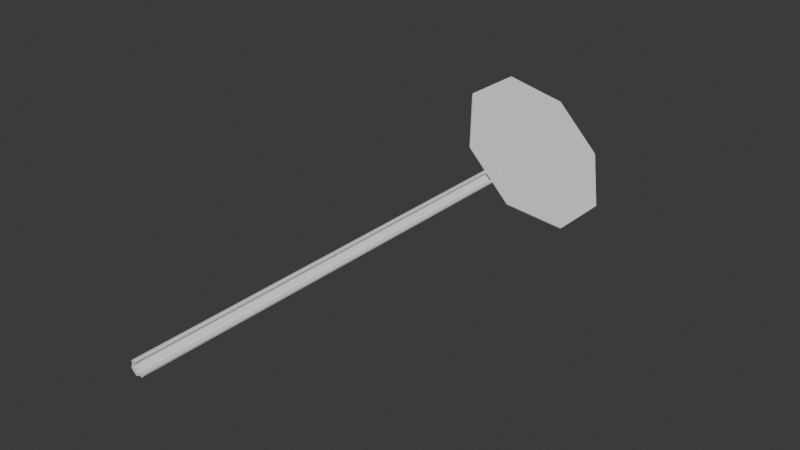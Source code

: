 # Source: script_test.blend  (saved by Blender 4.0.36; exported with 4.5.12 LTS)
import bpy
from mathutils import Matrix  # noqa: F401  (used for matrix-valued properties, if any)

bpy.ops.wm.read_factory_settings(use_empty=True)
scene = bpy.context.scene
scene.name = 'Scene'

# ---- collections
col_collection = bpy.data.collections.new('Collection'); scene.collection.children.link(col_collection)

# ---- materials (node trees are filled in below, after node groups)
mat_default_obj_011 = bpy.data.materials.new('Default OBJ.011')
mat_default_obj_011.use_transparent_shadow = False

# ---- material node trees
mat_default_obj_011.use_nodes = True; mat_default_obj_011.node_tree.nodes.clear()
_N = mat_default_obj_011.node_tree.nodes; _L = mat_default_obj_011.node_tree.links
n0 = _N.new('ShaderNodeBsdfPrincipled'); n0.name = 'Principled BSDF'; n0.location = (10, 300)
n0.distribution = 'GGX'
n0.subsurface_method = 'RANDOM_WALK_SKIN'
n0.inputs[3].default_value = 1.45
n0.inputs[27].default_value = (0.0, 0.0, 0.0, 1.0)
n0.inputs[28].default_value = 1.0
n1 = _N.new('ShaderNodeOutputMaterial'); n1.name = 'Material Output'; n1.location = (300, 300)
_L.new(n0.outputs[0], n1.inputs[0])
n1.is_active_output = True

# ---- world
world_world = bpy.data.worlds.new('World'); scene.world = world_world
world_world.use_nodes = True; world_world.node_tree.nodes.clear()
_N = world_world.node_tree.nodes; _L = world_world.node_tree.links
n0 = _N.new('ShaderNodeOutputWorld'); n0.name = 'World Output'; n0.location = (300, 300)
n1 = _N.new('ShaderNodeBackground'); n1.name = 'Background'; n1.location = (10, 300)
n1.inputs[0].default_value = (0.05088, 0.05088, 0.05088, 1.0)
_L.new(n1.outputs[0], n0.inputs[0])
n0.is_active_output = True
world_world.color = (0.05088, 0.05088, 0.05088)
world_world.use_sun_shadow = False
world_world.sun_shadow_jitter_overblur = 0.0

# ---- meshes
me_stopsign_geo_011 = bpy.data.meshes.new('StopSign_Geo.011')
me_stopsign_geo_011.from_pydata([(0.1062, 5.4, 0.9261), (0.09215, 5.4, 0.9261), (0.09215, 4.855, 0.3881), (0.1062, 4.855, 0.3881), (0.09215, 4.851, -0.3772), (0.1062, 4.851, -0.3772), (0.09215, 5.389, -0.9216), (0.1062, 5.389, -0.9216), (0.09215, 6.154, -0.9261), (0.1062, 6.154, -0.9261), (0.09215, 6.699, -0.3881), (0.1062, 6.699, -0.3881), (0.09215, 6.703, 0.3772), (0.1062, 6.703, 0.3772), (0.09215, 5.777, 0.0), (0.1062, 6.165, 0.9216), (0.09215, 6.165, 0.9216), (0.1062, 5.777, 0.0), (0.07229, -0.003365, 0.08286), (0.07229, 6.699, 0.08286), (0.04839, 6.699, 0.08286), (0.04839, -0.003365, 0.08286), (0.08941, 6.699, 0.0696), (0.08941, 6.699, 0.04972), (0.04839, 6.699, -0.08286), (0.07229, 6.699, -0.08286), (0.07229, -0.003365, -0.08286), (0.04839, -0.003365, -0.08286), (0.08941, -0.003365, 0.04972), (0.04406, -0.003365, 0.06566), (0.08362, -0.003365, 0.04861), (0.08941, -0.003365, 0.0696), (0.04406, 6.699, 0.06566), (0.08941, 6.699, -0.04972), (0.08941, 6.699, -0.0696), (0.08941, -0.003365, -0.0696), (0.08941, -0.003365, -0.04972), (0.03155, -0.003365, -0.03864), (0.03155, 6.699, -0.03864), (0.02755, 6.699, -0.03409), (0.02755, -0.003365, -0.03409), (-0.009729, 6.699, -0.03925), (-0.01264, 6.699, -0.0345), (-0.01264, -0.003365, -0.0345), (-0.009729, -0.003365, -0.03925), (0.02755, -0.003365, 0.03409), (0.02755, 6.699, 0.03409), (0.03155, 6.699, 0.03864), (0.03155, -0.003365, 0.03864), (-0.01264, 6.699, 0.0345), (-0.009729, 6.699, 0.03925), (-0.009729, -0.003365, 0.03925), (-0.01264, -0.003365, 0.0345), (0.04406, 6.699, -0.06566), (0.08362, 6.699, -0.04861), (0.04406, -0.003365, -0.06566), (0.08362, -0.003365, -0.04861), (0.08362, 6.699, 0.04861), (0.1196, 6.451, -0.0223), (0.1191, 6.451, -0.02278), (0.1194, 6.455, -0.02278), (0.1196, 6.455, -0.02264), (0.1196, 6.447, -0.02128), (0.118, 6.447, -0.02278), (0.1196, 6.444, -0.01961), (0.1159, 6.442, -0.02278), (0.1159, 6.451, -0.02278), (0.1159, 6.455, -0.02278), (0.1159, 6.447, -0.02278), (0.1033, 6.451, -0.02278), (0.1033, 6.455, -0.02278), (0.1033, 6.447, -0.02278), (0.1033, 6.442, -0.02278), (0.1191, 6.459, -0.02278), (0.1196, 6.459, -0.0223), (0.118, 6.463, -0.02278), (0.1196, 6.463, -0.02128), (0.1159, 6.468, -0.02278), (0.1196, 6.467, -0.01961), (0.1159, 6.459, -0.02278), (0.1159, 6.463, -0.02278), (0.1033, 6.459, -0.02278), (0.1033, 6.463, -0.02278), (0.1033, 6.468, -0.02278), (0.1196, 6.473, -0.01455), (0.1191, 6.473, -0.01487), (0.1194, 6.475, -0.01139), (0.1196, 6.475, -0.01132), (0.1196, 6.47, -0.01734), (0.118, 6.471, -0.01857), (0.1159, 6.473, -0.01487), (0.1159, 6.475, -0.01139), (0.1159, 6.471, -0.01857), (0.1033, 6.473, -0.01487), (0.1033, 6.475, -0.01139), (0.1033, 6.471, -0.01857), (0.1191, 6.477, -0.007913), (0.1196, 6.476, -0.007744), (0.118, 6.479, -0.00421), (0.1196, 6.477, -0.003932), (0.1159, 6.481, 0.0), (0.1196, 6.478, 0.0), (0.1159, 6.477, -0.007913), (0.1159, 6.479, -0.00421), (0.1033, 6.477, -0.007913), (0.1033, 6.479, -0.00421), (0.1033, 6.481, 0.0), (0.1196, 6.476, 0.007744), (0.1191, 6.477, 0.007912), (0.1194, 6.475, 0.01139), (0.1196, 6.475, 0.01132), (0.1196, 6.477, 0.003932), (0.118, 6.479, 0.00421), (0.1159, 6.477, 0.007912), (0.1159, 6.475, 0.01139), (0.1159, 6.479, 0.00421), (0.1033, 6.477, 0.007912), (0.1033, 6.475, 0.01139), (0.1033, 6.479, 0.00421), (0.1191, 6.473, 0.01487), (0.1196, 6.473, 0.01455), (0.118, 6.471, 0.01857), (0.1196, 6.47, 0.01734), (0.1159, 6.468, 0.02278), (0.1196, 6.467, 0.01961), (0.1159, 6.473, 0.01487), (0.1159, 6.471, 0.01857), (0.1033, 6.473, 0.01487), (0.1033, 6.471, 0.01857), (0.1033, 6.468, 0.02278), (0.1196, 6.459, 0.0223), (0.1191, 6.459, 0.02278), (0.1194, 6.455, 0.02278), (0.1196, 6.455, 0.02264), (0.1196, 6.463, 0.02128), (0.118, 6.463, 0.02278), (0.1159, 6.459, 0.02278), (0.1159, 6.455, 0.02278), (0.1159, 6.463, 0.02278), (0.1033, 6.459, 0.02278), (0.1033, 6.455, 0.02278), (0.1033, 6.463, 0.02278), (0.1191, 6.451, 0.02278), (0.1196, 6.451, 0.0223), (0.118, 6.447, 0.02278), (0.1196, 6.447, 0.02128), (0.1159, 6.442, 0.02278), (0.1196, 6.444, 0.01961), (0.1159, 6.451, 0.02278), (0.1159, 6.447, 0.02278), (0.1033, 6.451, 0.02278), (0.1033, 6.447, 0.02278), (0.1033, 6.442, 0.02278), (0.1196, 6.438, 0.01455), (0.1191, 6.437, 0.01487), (0.1194, 6.435, 0.01139), (0.1196, 6.436, 0.01132), (0.1196, 6.441, 0.01734), (0.118, 6.44, 0.01857), (0.1159, 6.437, 0.01487), (0.1159, 6.435, 0.01139), (0.1159, 6.44, 0.01857), (0.1033, 6.437, 0.01487), (0.1033, 6.435, 0.01139), (0.1033, 6.44, 0.01857), (0.1191, 6.433, 0.007912), (0.1196, 6.434, 0.007744), (0.118, 6.431, 0.00421), (0.1196, 6.433, 0.003932), (0.1159, 6.429, 0.0), (0.1196, 6.433, 0.0), (0.1159, 6.433, 0.007912), (0.1159, 6.431, 0.00421), (0.1033, 6.433, 0.007912), (0.1033, 6.431, 0.00421), (0.1033, 6.429, 0.0), (0.1196, 6.434, -0.007744), (0.1191, 6.433, -0.007913), (0.1194, 6.435, -0.01139), (0.1196, 6.436, -0.01132), (0.1196, 6.433, -0.003932), (0.118, 6.431, -0.00421), (0.1159, 6.433, -0.007913), (0.1159, 6.435, -0.01139), (0.1159, 6.431, -0.00421), (0.1033, 6.433, -0.007913), (0.1033, 6.435, -0.01139), (0.1033, 6.431, -0.00421), (0.1191, 6.437, -0.01487), (0.1196, 6.438, -0.01455), (0.118, 6.44, -0.01857), (0.1196, 6.441, -0.01734), (0.1159, 6.437, -0.01487), (0.1159, 6.44, -0.01857), (0.1033, 6.437, -0.01487), (0.1033, 6.44, -0.01857), (0.1196, 6.455, 0.0), (0.1033, 6.455, 0.0), (0.1196, 5.093, -0.0223), (0.1191, 5.093, -0.02278), (0.1194, 5.097, -0.02278), (0.1196, 5.097, -0.02264), (0.1196, 5.089, -0.02128), (0.118, 5.089, -0.02278), (0.1196, 5.086, -0.01961), (0.1159, 5.084, -0.02278), (0.1159, 5.093, -0.02278), (0.1159, 5.097, -0.02278), (0.1159, 5.089, -0.02278), (0.1033, 5.093, -0.02278), (0.1033, 5.097, -0.02278), (0.1033, 5.089, -0.02278), (0.1033, 5.084, -0.02278), (0.1191, 5.101, -0.02278), (0.1196, 5.101, -0.0223), (0.118, 5.105, -0.02278), (0.1196, 5.105, -0.02128), (0.1159, 5.11, -0.02278), (0.1196, 5.108, -0.01961), (0.1159, 5.101, -0.02278), (0.1159, 5.105, -0.02278), (0.1033, 5.101, -0.02278), (0.1033, 5.105, -0.02278), (0.1033, 5.11, -0.02278), (0.1196, 5.114, -0.01455), (0.1191, 5.115, -0.01487), (0.1194, 5.117, -0.01139), (0.1196, 5.116, -0.01132), (0.1196, 5.111, -0.01734), (0.118, 5.112, -0.01857), (0.1159, 5.115, -0.01487), (0.1159, 5.117, -0.01139), (0.1159, 5.112, -0.01857), (0.1033, 5.115, -0.01487), (0.1033, 5.117, -0.01139), (0.1033, 5.112, -0.01857), (0.1191, 5.119, -0.007913), (0.1196, 5.118, -0.007744), (0.118, 5.121, -0.00421), (0.1196, 5.119, -0.003932), (0.1159, 5.123, 0.0), (0.1196, 5.119, 0.0), (0.1159, 5.119, -0.007913), (0.1159, 5.121, -0.00421), (0.1033, 5.119, -0.007913), (0.1033, 5.121, -0.00421), (0.1033, 5.123, 0.0), (0.1196, 5.118, 0.007744), (0.1191, 5.119, 0.007912), (0.1194, 5.117, 0.01139), (0.1196, 5.116, 0.01132), (0.1196, 5.119, 0.003932), (0.118, 5.121, 0.00421), (0.1159, 5.119, 0.007912), (0.1159, 5.117, 0.01139), (0.1159, 5.121, 0.00421), (0.1033, 5.119, 0.007912), (0.1033, 5.117, 0.01139), (0.1033, 5.121, 0.00421), (0.1191, 5.115, 0.01487), (0.1196, 5.114, 0.01455), (0.118, 5.112, 0.01857), (0.1196, 5.111, 0.01734), (0.1159, 5.11, 0.02278), (0.1196, 5.108, 0.01961), (0.1159, 5.115, 0.01487), (0.1159, 5.112, 0.01857), (0.1033, 5.115, 0.01487), (0.1033, 5.112, 0.01857), (0.1033, 5.11, 0.02278), (0.1196, 5.101, 0.0223), (0.1191, 5.101, 0.02278), (0.1194, 5.097, 0.02278), (0.1196, 5.097, 0.02264), (0.1196, 5.105, 0.02128), (0.118, 5.105, 0.02278), (0.1159, 5.101, 0.02278), (0.1159, 5.097, 0.02278), (0.1159, 5.105, 0.02278), (0.1033, 5.101, 0.02278), (0.1033, 5.097, 0.02278), (0.1033, 5.105, 0.02278), (0.1191, 5.093, 0.02278), (0.1196, 5.093, 0.0223), (0.118, 5.089, 0.02278), (0.1196, 5.089, 0.02128), (0.1159, 5.084, 0.02278), (0.1196, 5.086, 0.01961), (0.1159, 5.093, 0.02278), (0.1159, 5.089, 0.02278), (0.1033, 5.093, 0.02278), (0.1033, 5.089, 0.02278), (0.1033, 5.084, 0.02278), (0.1196, 5.079, 0.01455), (0.1191, 5.079, 0.01487), (0.1194, 5.077, 0.01139), (0.1196, 5.077, 0.01132), (0.1196, 5.082, 0.01734), (0.118, 5.081, 0.01857), (0.1159, 5.079, 0.01487), (0.1159, 5.077, 0.01139), (0.1159, 5.081, 0.01857), (0.1033, 5.079, 0.01487), (0.1033, 5.077, 0.01139), (0.1033, 5.081, 0.01857), (0.1191, 5.075, 0.007912), (0.1196, 5.076, 0.007744), (0.118, 5.073, 0.00421), (0.1196, 5.075, 0.003932), (0.1159, 5.071, 0.0), (0.1196, 5.074, 0.0), (0.1159, 5.075, 0.007912), (0.1159, 5.073, 0.00421), (0.1033, 5.075, 0.007912), (0.1033, 5.073, 0.00421), (0.1033, 5.071, 0.0), (0.1196, 5.076, -0.007744), (0.1191, 5.075, -0.007913), (0.1194, 5.077, -0.01139), (0.1196, 5.077, -0.01132), (0.1196, 5.075, -0.003932), (0.118, 5.073, -0.00421), (0.1159, 5.075, -0.007913), (0.1159, 5.077, -0.01139), (0.1159, 5.073, -0.00421), (0.1033, 5.075, -0.007913), (0.1033, 5.077, -0.01139), (0.1033, 5.073, -0.00421), (0.1191, 5.079, -0.01487), (0.1196, 5.079, -0.01455), (0.118, 5.081, -0.01857), (0.1196, 5.082, -0.01734), (0.1159, 5.079, -0.01487), (0.1159, 5.081, -0.01857), (0.1033, 5.079, -0.01487), (0.1033, 5.081, -0.01857), (0.1196, 5.097, 0.0), (0.1033, 5.097, 0.0)], [], [(0, 1, 2, 3), (3, 2, 4, 5), (5, 4, 6, 7), (7, 6, 8, 9), (9, 8, 10, 11), (11, 10, 12, 13), (8, 14, 10), (15, 16, 1, 0), (13, 12, 16, 15), (11, 17, 9), (2, 1, 14), (14, 1, 16), (14, 16, 12), (14, 12, 10), (6, 14, 8), (4, 14, 6), (2, 14, 4), (0, 3, 17), (17, 3, 5), (17, 5, 7), (17, 7, 9), (13, 17, 11), (15, 17, 13), (0, 17, 15), (18, 19, 20, 21), (20, 19, 22, 23), (24, 25, 26, 27), (28, 21, 29, 30), (28, 23, 22, 31), (21, 20, 32, 29), (24, 33, 34, 25), (35, 34, 33, 36), (22, 19, 18, 31), (25, 34, 35, 26), (37, 38, 39, 40), (39, 38, 41, 42), (43, 42, 41, 44), (43, 44, 37, 40), (45, 46, 47, 48), (47, 46, 49, 50), (51, 50, 49, 52), (51, 52, 45, 48), (24, 53, 54, 33), (55, 53, 24, 27), (36, 56, 55, 27), (36, 33, 54, 56), (49, 46, 39, 42), (49, 42, 43, 52), (43, 40, 45, 52), (39, 46, 45, 40), (30, 57, 23, 28), (20, 23, 57, 32), (32, 57, 47, 50), (32, 50, 51, 29), (51, 48, 30, 29), (47, 57, 30, 48), (54, 38, 37, 56), (55, 56, 37, 44), (41, 53, 55, 44), (54, 53, 41, 38), (36, 27, 26, 35), (28, 31, 18, 21), (58, 59, 60, 61), (62, 63, 59, 58), (64, 65, 63, 62), (59, 66, 67, 60), (63, 68, 66, 59), (65, 68, 63), (66, 69, 70, 67), (68, 71, 69, 66), (65, 72, 71, 68), (61, 60, 73, 74), (74, 73, 75, 76), (76, 75, 77, 78), (60, 67, 79, 73), (73, 79, 80, 75), (75, 80, 77), (67, 70, 81, 79), (79, 81, 82, 80), (80, 82, 83, 77), (84, 85, 86, 87), (88, 89, 85, 84), (78, 77, 89, 88), (85, 90, 91, 86), (89, 92, 90, 85), (77, 92, 89), (90, 93, 94, 91), (92, 95, 93, 90), (77, 83, 95, 92), (87, 86, 96, 97), (97, 96, 98, 99), (99, 98, 100, 101), (86, 91, 102, 96), (96, 102, 103, 98), (98, 103, 100), (91, 94, 104, 102), (102, 104, 105, 103), (103, 105, 106, 100), (107, 108, 109, 110), (111, 112, 108, 107), (101, 100, 112, 111), (108, 113, 114, 109), (112, 115, 113, 108), (100, 115, 112), (113, 116, 117, 114), (115, 118, 116, 113), (100, 106, 118, 115), (110, 109, 119, 120), (120, 119, 121, 122), (122, 121, 123, 124), (109, 114, 125, 119), (119, 125, 126, 121), (121, 126, 123), (114, 117, 127, 125), (125, 127, 128, 126), (126, 128, 129, 123), (130, 131, 132, 133), (134, 135, 131, 130), (124, 123, 135, 134), (131, 136, 137, 132), (135, 138, 136, 131), (123, 138, 135), (136, 139, 140, 137), (138, 141, 139, 136), (123, 129, 141, 138), (133, 132, 142, 143), (143, 142, 144, 145), (145, 144, 146, 147), (132, 137, 148, 142), (142, 148, 149, 144), (144, 149, 146), (137, 140, 150, 148), (148, 150, 151, 149), (149, 151, 152, 146), (153, 154, 155, 156), (157, 158, 154, 153), (147, 146, 158, 157), (154, 159, 160, 155), (158, 161, 159, 154), (146, 161, 158), (159, 162, 163, 160), (161, 164, 162, 159), (146, 152, 164, 161), (156, 155, 165, 166), (166, 165, 167, 168), (168, 167, 169, 170), (155, 160, 171, 165), (165, 171, 172, 167), (167, 172, 169), (160, 163, 173, 171), (171, 173, 174, 172), (172, 174, 175, 169), (176, 177, 178, 179), (180, 181, 177, 176), (170, 169, 181, 180), (177, 182, 183, 178), (181, 184, 182, 177), (169, 184, 181), (182, 185, 186, 183), (184, 187, 185, 182), (169, 175, 187, 184), (179, 178, 188, 189), (189, 188, 190, 191), (191, 190, 65, 64), (178, 183, 192, 188), (188, 192, 193, 190), (190, 193, 65), (183, 186, 194, 192), (192, 194, 195, 193), (193, 195, 72, 65), (143, 196, 133), (61, 74, 196), (196, 74, 76), (196, 76, 78), (196, 78, 88), (196, 88, 84), (196, 84, 87), (196, 87, 97), (196, 97, 99), (196, 99, 101), (196, 101, 111), (196, 111, 107), (196, 107, 110), (196, 110, 120), (196, 120, 122), (196, 122, 124), (196, 124, 134), (196, 134, 130), (196, 130, 133), (145, 196, 143), (147, 196, 145), (157, 196, 147), (153, 196, 157), (156, 196, 153), (166, 196, 156), (168, 196, 166), (170, 196, 168), (180, 196, 170), (176, 196, 180), (179, 196, 176), (189, 196, 179), (191, 196, 189), (64, 196, 191), (62, 196, 64), (58, 196, 62), (61, 196, 58), (139, 197, 140), (70, 69, 197), (197, 69, 71), (197, 71, 72), (197, 72, 195), (197, 195, 194), (197, 194, 186), (197, 186, 185), (197, 185, 187), (197, 187, 175), (197, 175, 174), (197, 174, 173), (197, 173, 163), (197, 163, 162), (197, 162, 164), (197, 164, 152), (197, 152, 151), (197, 151, 150), (197, 150, 140), (141, 197, 139), (129, 197, 141), (128, 197, 129), (127, 197, 128), (117, 197, 127), (116, 197, 117), (118, 197, 116), (106, 197, 118), (105, 197, 106), (104, 197, 105), (94, 197, 104), (93, 197, 94), (95, 197, 93), (83, 197, 95), (82, 197, 83), (81, 197, 82), (70, 197, 81), (198, 199, 200, 201), (202, 203, 199, 198), (204, 205, 203, 202), (199, 206, 207, 200), (203, 208, 206, 199), (205, 208, 203), (206, 209, 210, 207), (208, 211, 209, 206), (205, 212, 211, 208), (201, 200, 213, 214), (214, 213, 215, 216), (216, 215, 217, 218), (200, 207, 219, 213), (213, 219, 220, 215), (215, 220, 217), (207, 210, 221, 219), (219, 221, 222, 220), (220, 222, 223, 217), (224, 225, 226, 227), (228, 229, 225, 224), (218, 217, 229, 228), (225, 230, 231, 226), (229, 232, 230, 225), (217, 232, 229), (230, 233, 234, 231), (232, 235, 233, 230), (217, 223, 235, 232), (227, 226, 236, 237), (237, 236, 238, 239), (239, 238, 240, 241), (226, 231, 242, 236), (236, 242, 243, 238), (238, 243, 240), (231, 234, 244, 242), (242, 244, 245, 243), (243, 245, 246, 240), (247, 248, 249, 250), (251, 252, 248, 247), (241, 240, 252, 251), (248, 253, 254, 249), (252, 255, 253, 248), (240, 255, 252), (253, 256, 257, 254), (255, 258, 256, 253), (240, 246, 258, 255), (250, 249, 259, 260), (260, 259, 261, 262), (262, 261, 263, 264), (249, 254, 265, 259), (259, 265, 266, 261), (261, 266, 263), (254, 257, 267, 265), (265, 267, 268, 266), (266, 268, 269, 263), (270, 271, 272, 273), (274, 275, 271, 270), (264, 263, 275, 274), (271, 276, 277, 272), (275, 278, 276, 271), (263, 278, 275), (276, 279, 280, 277), (278, 281, 279, 276), (263, 269, 281, 278), (273, 272, 282, 283), (283, 282, 284, 285), (285, 284, 286, 287), (272, 277, 288, 282), (282, 288, 289, 284), (284, 289, 286), (277, 280, 290, 288), (288, 290, 291, 289), (289, 291, 292, 286), (293, 294, 295, 296), (297, 298, 294, 293), (287, 286, 298, 297), (294, 299, 300, 295), (298, 301, 299, 294), (286, 301, 298), (299, 302, 303, 300), (301, 304, 302, 299), (286, 292, 304, 301), (296, 295, 305, 306), (306, 305, 307, 308), (308, 307, 309, 310), (295, 300, 311, 305), (305, 311, 312, 307), (307, 312, 309), (300, 303, 313, 311), (311, 313, 314, 312), (312, 314, 315, 309), (316, 317, 318, 319), (320, 321, 317, 316), (310, 309, 321, 320), (317, 322, 323, 318), (321, 324, 322, 317), (309, 324, 321), (322, 325, 326, 323), (324, 327, 325, 322), (309, 315, 327, 324), (319, 318, 328, 329), (329, 328, 330, 331), (331, 330, 205, 204), (318, 323, 332, 328), (328, 332, 333, 330), (330, 333, 205), (323, 326, 334, 332), (332, 334, 335, 333), (333, 335, 212, 205), (283, 336, 273), (201, 214, 336), (336, 214, 216), (336, 216, 218), (336, 218, 228), (336, 228, 224), (336, 224, 227), (336, 227, 237), (336, 237, 239), (336, 239, 241), (336, 241, 251), (336, 251, 247), (336, 247, 250), (336, 250, 260), (336, 260, 262), (336, 262, 264), (336, 264, 274), (336, 274, 270), (336, 270, 273), (285, 336, 283), (287, 336, 285), (297, 336, 287), (293, 336, 297), (296, 336, 293), (306, 336, 296), (308, 336, 306), (310, 336, 308), (320, 336, 310), (316, 336, 320), (319, 336, 316), (329, 336, 319), (331, 336, 329), (204, 336, 331), (202, 336, 204), (198, 336, 202), (201, 336, 198), (279, 337, 280), (210, 209, 337), (337, 209, 211), (337, 211, 212), (337, 212, 335), (337, 335, 334), (337, 334, 326), (337, 326, 325), (337, 325, 327), (337, 327, 315), (337, 315, 314), (337, 314, 313), (337, 313, 303), (337, 303, 302), (337, 302, 304), (337, 304, 292), (337, 292, 291), (337, 291, 290), (337, 290, 280), (281, 337, 279), (269, 337, 281), (268, 337, 269), (267, 337, 268), (257, 337, 267), (256, 337, 257), (258, 337, 256), (246, 337, 258), (245, 337, 246), (244, 337, 245), (234, 337, 244), (233, 337, 234), (235, 337, 233), (223, 337, 235), (222, 337, 223), (221, 337, 222), (210, 337, 221)])
me_stopsign_geo_011.polygons.foreach_set('use_smooth', [True] * 422)
_k = set([(0, 1), (0, 3), (0, 15), (1, 2), (1, 16), (2, 3), (2, 4), (3, 5), (4, 5), (4, 6), (5, 7), (6, 7), (6, 8), (7, 9), (8, 9), (8, 10), (9, 11), (10, 11), (10, 12), (11, 13), (12, 13), (12, 16), (13, 15), (15, 16), (18, 19), (18, 21), (18, 31), (19, 20), (19, 22), (20, 21), (20, 32), (21, 29), (22, 23), (22, 31), (23, 28), (23, 57), (24, 25), (24, 27), (24, 53), (25, 26), (25, 34), (26, 27), (26, 35), (27, 55), (28, 30), (28, 31), (29, 51), (30, 48), (32, 50), (33, 34), (33, 36), (33, 54), (34, 35), (35, 36), (36, 56), (37, 38), (37, 40), (37, 56), (38, 39), (38, 54), (39, 40), (39, 46), (40, 45), (41, 42), (41, 53), (42, 49), (43, 44), (43, 52), (44, 55), (45, 46), (45, 48), (46, 47), (47, 48), (47, 57), (49, 50), (51, 52), (58, 61), (58, 62), (59, 60), (59, 63), (60, 73), (61, 74), (62, 64), (63, 65), (64, 191), (65, 72), (65, 190), (69, 70), (69, 71), (70, 81), (71, 72), (72, 195), (73, 75), (74, 76), (75, 77), (76, 78), (77, 83), (77, 89), (78, 88), (81, 82), (82, 83), (83, 95), (84, 87), (84, 88), (85, 86), (85, 89), (86, 96), (87, 97), (93, 94), (93, 95), (94, 104), (96, 98), (97, 99), (98, 100), (99, 101), (100, 106), (100, 112), (101, 111), (104, 105), (105, 106), (106, 118), (107, 110), (107, 111), (108, 109), (108, 112), (109, 119), (110, 120), (116, 117), (116, 118), (117, 127), (119, 121), (120, 122), (121, 123), (122, 124), (123, 129), (123, 135), (124, 134), (127, 128), (128, 129), (129, 141), (130, 133), (130, 134), (131, 132), (131, 135), (132, 142), (133, 143), (139, 140), (139, 141), (140, 150), (142, 144), (143, 145), (144, 146), (145, 147), (146, 152), (146, 158), (147, 157), (150, 151), (151, 152), (152, 164), (153, 156), (153, 157), (154, 155), (154, 158), (155, 165), (156, 166), (162, 163), (162, 164), (163, 173), (165, 167), (166, 168), (167, 169), (168, 170), (169, 175), (169, 181), (170, 180), (173, 174), (174, 175), (175, 187), (176, 179), (176, 180), (177, 178), (177, 181), (178, 188), (179, 189), (185, 186), (185, 187), (186, 194), (188, 190), (189, 191), (194, 195), (198, 201), (198, 202), (199, 200), (199, 203), (200, 213), (201, 214), (202, 204), (203, 205), (204, 331), (205, 212), (205, 330), (209, 210), (209, 211), (210, 221), (211, 212), (212, 335), (213, 215), (214, 216), (215, 217), (216, 218), (217, 223), (217, 229), (218, 228), (221, 222), (222, 223), (223, 235), (224, 227), (224, 228), (225, 226), (225, 229), (226, 236), (227, 237), (233, 234), (233, 235), (234, 244), (236, 238), (237, 239), (238, 240), (239, 241), (240, 246), (240, 252), (241, 251), (244, 245), (245, 246), (246, 258), (247, 250), (247, 251), (248, 249), (248, 252), (249, 259), (250, 260), (256, 257), (256, 258), (257, 267), (259, 261), (260, 262), (261, 263), (262, 264), (263, 269), (263, 275), (264, 274), (267, 268), (268, 269), (269, 281), (270, 273), (270, 274), (271, 272), (271, 275), (272, 282), (273, 283), (279, 280), (279, 281), (280, 290), (282, 284), (283, 285), (284, 286), (285, 287), (286, 292), (286, 298), (287, 297), (290, 291), (291, 292), (292, 304), (293, 296), (293, 297), (294, 295), (294, 298), (295, 305), (296, 306), (302, 303), (302, 304), (303, 313), (305, 307), (306, 308), (307, 309), (308, 310), (309, 315), (309, 321), (310, 320), (313, 314), (314, 315), (315, 327), (316, 319), (316, 320), (317, 318), (317, 321), (318, 328), (319, 329), (325, 326), (325, 327), (326, 334), (328, 330), (329, 331), (334, 335)])
me_stopsign_geo_011.attributes.new('sharp_edge', 'BOOLEAN', 'EDGE').data.foreach_set('value', [ (min(e.vertices), max(e.vertices)) in _k for e in me_stopsign_geo_011.edges])
_uv = me_stopsign_geo_011.uv_layers.new(name='UVMap')
_uv.uv.foreach_set('vector', [0.9547, 0.9876, 0.9475, 0.9876, 0.9475, 0.7117, 0.9547, 0.7117, 0.9547, 0.7117, 0.9475, 0.7117, 0.9475, 0.3191, 0.9547, 0.3191, 0.9547, 0.3191, 0.9475, 0.3191, 0.9475, 0.03996, 0.9547, 0.03996, 0.9859, 0.4325, 0.9787, 0.4325, 0.9787, 0.03996, 0.9859, 0.03996, 0.9689, 0.9876, 0.9616, 0.9876, 0.9616, 0.7117, 0.9689, 0.7117, 0.9689, 0.7117, 0.9616, 0.7117, 0.9616, 0.3191, 0.9689, 0.3191, 0.9387, 0.7414, 0.5129, 0.5679, 0.6914, 0.9917, 0.9876, 0.8793, 0.9804, 0.8793, 0.9804, 0.4868, 0.9876, 0.4868, 0.9689, 0.3191, 0.9616, 0.3191, 0.9616, 0.03996, 0.9689, 0.03996, 0.6914, 0.9917, 0.5129, 0.5679, 0.9387, 0.7414, 0.3344, 0.1442, 0.08707, 0.3945, 0.5129, 0.5679, 0.5129, 0.5679, 0.08707, 0.3945, 0.08915, 0.7464, 0.5129, 0.5679, 0.08915, 0.7464, 0.3395, 0.9937, 0.5129, 0.5679, 0.3395, 0.9937, 0.6914, 0.9917, 0.9367, 0.3895, 0.5129, 0.5679, 0.9387, 0.7414, 0.6864, 0.1421, 0.5129, 0.5679, 0.9367, 0.3895, 0.3344, 0.1442, 0.5129, 0.5679, 0.6864, 0.1421, 0.08707, 0.3945, 0.3344, 0.1442, 0.5129, 0.5679, 0.5129, 0.5679, 0.3344, 0.1442, 0.6864, 0.1421, 0.5129, 0.5679, 0.6864, 0.1421, 0.9367, 0.3895, 0.5129, 0.5679, 0.9367, 0.3895, 0.9387, 0.7414, 0.3395, 0.9937, 0.5129, 0.5679, 0.6914, 0.9917, 0.08915, 0.7464, 0.5129, 0.5679, 0.3395, 0.9937, 0.08707, 0.3945, 0.5129, 0.5679, 0.08915, 0.7464, 0.01019, 0.00344, 0.01019, 0.9966, 0.006646, 0.9966, 0.006646, 0.00344, 0.09465, 0.9711, 0.0982, 0.9711, 0.1007, 0.9731, 0.1007, 0.976, 0.05215, 0.9966, 0.04861, 0.9966, 0.04861, 0.00344, 0.05215, 0.00344, 0.1185, 0.9908, 0.1124, 0.9957, 0.1118, 0.9931, 0.1176, 0.9906, 0.0151, 0.00344, 0.0151, 0.9966, 0.01215, 0.9966, 0.01215, 0.00344, 0.006646, 0.00344, 0.006646, 0.9966, 0.004097, 0.9966, 0.004097, 0.00344, 0.09465, 0.9957, 0.1007, 0.9908, 0.1007, 0.9937, 0.0982, 0.9957, 0.04665, 0.00344, 0.04665, 0.9966, 0.0437, 0.9966, 0.0437, 0.00344, 0.01215, 0.9966, 0.01019, 0.9966, 0.01019, 0.00344, 0.01215, 0.00344, 0.04861, 0.9966, 0.04665, 0.9966, 0.04665, 0.00344, 0.04861, 0.00344, 0.03512, 0.00344, 0.03512, 0.9966, 0.03445, 0.9966, 0.03445, 0.00344, 0.09157, 0.9884, 0.09216, 0.9891, 0.08604, 0.9892, 0.08561, 0.9885, 0.06337, 0.00344, 0.06337, 0.9966, 0.06267, 0.9966, 0.06267, 0.00344, 0.1034, 0.9783, 0.1038, 0.9776, 0.1099, 0.9777, 0.1093, 0.9783, 0.02435, 0.00344, 0.02435, 0.9966, 0.02367, 0.9966, 0.02367, 0.00344, 0.09216, 0.9777, 0.09157, 0.9783, 0.08561, 0.9783, 0.08604, 0.9776, 0.0743, 0.00344, 0.0743, 0.9966, 0.0736, 0.9966, 0.0736, 0.00344, 0.1038, 0.9892, 0.1034, 0.9885, 0.1093, 0.9884, 0.1099, 0.9891, 0.09465, 0.9957, 0.09401, 0.9931, 0.09988, 0.9906, 0.1007, 0.9908, 0.0547, 0.00344, 0.0547, 0.9966, 0.05215, 0.9966, 0.05215, 0.00344, 0.1185, 0.976, 0.1176, 0.9762, 0.1118, 0.9737, 0.1124, 0.9711, 0.0437, 0.00344, 0.0437, 0.9966, 0.04284, 0.9966, 0.04284, 0.00344, 0.08561, 0.9783, 0.09157, 0.9783, 0.09157, 0.9884, 0.08561, 0.9885, 0.0736, 0.9966, 0.06337, 0.9966, 0.06337, 0.00344, 0.0736, 0.00344, 0.1034, 0.9783, 0.1093, 0.9783, 0.1093, 0.9884, 0.1034, 0.9885, 0.03445, 0.9966, 0.02435, 0.9966, 0.02435, 0.00344, 0.03445, 0.00344, 0.01596, 0.00344, 0.01596, 0.9966, 0.0151, 0.9966, 0.0151, 0.00344, 0.09465, 0.9711, 0.1007, 0.976, 0.09988, 0.9762, 0.09401, 0.9737, 0.09401, 0.9737, 0.09988, 0.9762, 0.09216, 0.9777, 0.08604, 0.9776, 0.08227, 0.9966, 0.0743, 0.9966, 0.0743, 0.00344, 0.08227, 0.00344, 0.1038, 0.9892, 0.1099, 0.9891, 0.1176, 0.9906, 0.1118, 0.9931, 0.02367, 0.9966, 0.01596, 0.9966, 0.01596, 0.00344, 0.02367, 0.00344, 0.04284, 0.9966, 0.03512, 0.9966, 0.03512, 0.00344, 0.04284, 0.00344, 0.1118, 0.9737, 0.1176, 0.9762, 0.1099, 0.9777, 0.1038, 0.9776, 0.06267, 0.9966, 0.0547, 0.9966, 0.0547, 0.00344, 0.06267, 0.00344, 0.09988, 0.9906, 0.09401, 0.9931, 0.08604, 0.9892, 0.09216, 0.9891, 0.1185, 0.976, 0.1124, 0.9711, 0.116, 0.9711, 0.1185, 0.9731, 0.1185, 0.9908, 0.1185, 0.9937, 0.116, 0.9957, 0.1124, 0.9957, 0.497, 0.05189, 0.4976, 0.05179, 0.4976, 0.05638, 0.4974, 0.05638, 0.4958, 0.04753, 0.4976, 0.0469, 0.4976, 0.05179, 0.497, 0.05189, 0.4939, 0.04343, 0.4976, 0.04134, 0.4976, 0.0469, 0.4958, 0.04753, 0.4969, 0.09722, 0.4969, 0.1008, 0.4923, 0.1008, 0.4923, 0.09682, 0.5018, 0.09849, 0.5018, 0.1008, 0.4969, 0.1008, 0.4969, 0.09722, 0.5074, 0.1008, 0.5018, 0.1008, 0.5018, 0.09849, 0.4969, 0.1008, 0.4969, 0.1153, 0.4923, 0.1153, 0.4923, 0.1008, 0.5018, 0.1008, 0.5018, 0.1153, 0.4969, 0.1153, 0.4969, 0.1008, 0.5074, 0.1008, 0.5074, 0.1153, 0.5018, 0.1153, 0.5018, 0.1008, 0.4974, 0.05638, 0.4976, 0.05638, 0.4976, 0.06098, 0.497, 0.06088, 0.497, 0.06088, 0.4976, 0.06098, 0.4976, 0.06587, 0.4958, 0.06524, 0.4958, 0.06524, 0.4976, 0.06587, 0.4976, 0.07143, 0.4939, 0.06933, 0.4923, 0.09682, 0.4923, 0.1008, 0.4877, 0.1008, 0.4877, 0.09722, 0.4877, 0.09722, 0.4877, 0.1008, 0.4828, 0.1008, 0.4828, 0.09849, 0.4828, 0.09849, 0.4828, 0.1008, 0.4773, 0.1008, 0.4923, 0.1008, 0.4923, 0.1153, 0.4877, 0.1153, 0.4877, 0.1008, 0.4877, 0.1008, 0.4877, 0.1153, 0.4828, 0.1153, 0.4828, 0.1008, 0.4828, 0.1008, 0.4828, 0.1153, 0.4773, 0.1153, 0.4773, 0.1008, 0.4882, 0.07623, 0.4885, 0.07666, 0.4845, 0.07896, 0.4845, 0.07881, 0.4913, 0.07303, 0.4927, 0.07421, 0.4885, 0.07666, 0.4882, 0.07623, 0.4939, 0.06933, 0.4976, 0.07143, 0.4927, 0.07421, 0.4913, 0.07303, 0.4682, 0.09722, 0.4682, 0.1008, 0.4642, 0.1008, 0.4642, 0.09682, 0.4724, 0.09849, 0.4724, 0.1008, 0.4682, 0.1008, 0.4682, 0.09722, 0.4773, 0.1008, 0.4724, 0.1008, 0.4724, 0.09849, 0.4682, 0.1008, 0.4682, 0.1153, 0.4642, 0.1153, 0.4642, 0.1008, 0.4724, 0.1008, 0.4724, 0.1153, 0.4682, 0.1153, 0.4682, 0.1008, 0.4773, 0.1008, 0.4773, 0.1153, 0.4724, 0.1153, 0.4724, 0.1008, 0.4845, 0.07881, 0.4845, 0.07896, 0.4806, 0.08125, 0.4804, 0.08072, 0.4804, 0.08072, 0.4806, 0.08125, 0.4763, 0.0837, 0.476, 0.08189, 0.476, 0.08189, 0.4763, 0.0837, 0.4715, 0.08648, 0.4715, 0.08229, 0.4642, 0.09682, 0.4642, 0.1008, 0.4602, 0.1008, 0.4602, 0.09722, 0.4602, 0.09722, 0.4602, 0.1008, 0.456, 0.1008, 0.456, 0.09849, 0.456, 0.09849, 0.456, 0.1008, 0.4512, 0.1008, 0.4642, 0.1008, 0.4642, 0.1153, 0.4602, 0.1153, 0.4602, 0.1008, 0.4602, 0.1008, 0.4602, 0.1153, 0.456, 0.1153, 0.456, 0.1008, 0.456, 0.1008, 0.456, 0.1153, 0.4512, 0.1153, 0.4512, 0.1008, 0.4626, 0.08072, 0.4625, 0.08125, 0.4585, 0.07896, 0.4586, 0.07881, 0.467, 0.08189, 0.4667, 0.0837, 0.4625, 0.08125, 0.4626, 0.08072, 0.4715, 0.08229, 0.4715, 0.08648, 0.4667, 0.0837, 0.467, 0.08189, 0.4421, 0.09722, 0.4421, 0.1008, 0.4382, 0.1008, 0.4382, 0.09682, 0.4464, 0.09849, 0.4464, 0.1008, 0.4421, 0.1008, 0.4421, 0.09722, 0.4512, 0.1008, 0.4464, 0.1008, 0.4464, 0.09849, 0.4421, 0.1008, 0.4421, 0.1153, 0.4382, 0.1153, 0.4382, 0.1008, 0.4464, 0.1008, 0.4464, 0.1153, 0.4421, 0.1153, 0.4421, 0.1008, 0.4512, 0.1008, 0.4512, 0.1153, 0.4464, 0.1153, 0.4464, 0.1008, 0.4586, 0.07881, 0.4585, 0.07896, 0.4545, 0.07666, 0.4549, 0.07623, 0.4549, 0.07623, 0.4545, 0.07666, 0.4503, 0.07421, 0.4517, 0.07303, 0.4517, 0.07303, 0.4503, 0.07421, 0.4454, 0.07143, 0.4491, 0.06933, 0.4382, 0.09682, 0.4382, 0.1008, 0.4342, 0.1008, 0.4342, 0.09722, 0.4342, 0.09722, 0.4342, 0.1008, 0.4299, 0.1008, 0.4299, 0.09849, 0.4299, 0.09849, 0.4299, 0.1008, 0.4251, 0.1008, 0.4382, 0.1008, 0.4382, 0.1153, 0.4342, 0.1153, 0.4342, 0.1008, 0.4342, 0.1008, 0.4342, 0.1153, 0.4299, 0.1153, 0.4299, 0.1008, 0.4299, 0.1008, 0.4299, 0.1153, 0.4251, 0.1153, 0.4251, 0.1008, 0.446, 0.06088, 0.4454, 0.06098, 0.4454, 0.05638, 0.4456, 0.05638, 0.4472, 0.06524, 0.4454, 0.06587, 0.4454, 0.06098, 0.446, 0.06088, 0.4491, 0.06933, 0.4454, 0.07143, 0.4454, 0.06587, 0.4472, 0.06524, 0.5791, 0.09722, 0.5791, 0.1008, 0.5745, 0.1008, 0.5745, 0.09682, 0.584, 0.09849, 0.584, 0.1008, 0.5791, 0.1008, 0.5791, 0.09722, 0.5896, 0.1008, 0.584, 0.1008, 0.584, 0.09849, 0.5791, 0.1008, 0.5791, 0.1153, 0.5745, 0.1153, 0.5745, 0.1008, 0.584, 0.1008, 0.584, 0.1153, 0.5791, 0.1153, 0.5791, 0.1008, 0.5896, 0.1008, 0.5896, 0.1153, 0.584, 0.1153, 0.584, 0.1008, 0.4456, 0.05638, 0.4454, 0.05638, 0.4454, 0.05179, 0.446, 0.05189, 0.446, 0.05189, 0.4454, 0.05179, 0.4454, 0.0469, 0.4472, 0.04753, 0.4472, 0.04753, 0.4454, 0.0469, 0.4454, 0.04134, 0.4491, 0.04343, 0.5745, 0.09682, 0.5745, 0.1008, 0.5699, 0.1008, 0.5699, 0.09722, 0.5699, 0.09722, 0.5699, 0.1008, 0.565, 0.1008, 0.565, 0.09849, 0.565, 0.09849, 0.565, 0.1008, 0.5595, 0.1008, 0.5745, 0.1008, 0.5745, 0.1153, 0.5699, 0.1153, 0.5699, 0.1008, 0.5699, 0.1008, 0.5699, 0.1153, 0.565, 0.1153, 0.565, 0.1008, 0.565, 0.1008, 0.565, 0.1153, 0.5595, 0.1153, 0.5595, 0.1008, 0.4549, 0.03654, 0.4545, 0.03611, 0.4585, 0.03381, 0.4586, 0.03395, 0.4517, 0.03974, 0.4503, 0.03856, 0.4545, 0.03611, 0.4549, 0.03654, 0.4491, 0.04343, 0.4454, 0.04134, 0.4503, 0.03856, 0.4517, 0.03974, 0.5504, 0.09722, 0.5504, 0.1008, 0.5465, 0.1008, 0.5465, 0.09682, 0.5547, 0.09849, 0.5547, 0.1008, 0.5504, 0.1008, 0.5504, 0.09722, 0.5595, 0.1008, 0.5547, 0.1008, 0.5547, 0.09849, 0.5504, 0.1008, 0.5504, 0.1153, 0.5465, 0.1153, 0.5465, 0.1008, 0.5547, 0.1008, 0.5547, 0.1153, 0.5504, 0.1153, 0.5504, 0.1008, 0.5595, 0.1008, 0.5595, 0.1153, 0.5547, 0.1153, 0.5547, 0.1008, 0.4586, 0.03395, 0.4585, 0.03381, 0.4625, 0.03151, 0.4626, 0.03205, 0.4626, 0.03205, 0.4625, 0.03151, 0.4667, 0.02907, 0.467, 0.03088, 0.467, 0.03088, 0.4667, 0.02907, 0.4715, 0.02629, 0.4715, 0.03048, 0.5465, 0.09682, 0.5465, 0.1008, 0.5425, 0.1008, 0.5425, 0.09722, 0.5425, 0.09722, 0.5425, 0.1008, 0.5382, 0.1008, 0.5382, 0.09849, 0.5382, 0.09849, 0.5382, 0.1008, 0.5334, 0.1008, 0.5465, 0.1008, 0.5465, 0.1153, 0.5425, 0.1153, 0.5425, 0.1008, 0.5425, 0.1008, 0.5425, 0.1153, 0.5382, 0.1153, 0.5382, 0.1008, 0.5382, 0.1008, 0.5382, 0.1153, 0.5334, 0.1153, 0.5334, 0.1008, 0.4804, 0.03205, 0.4806, 0.03151, 0.4845, 0.03381, 0.4845, 0.03395, 0.476, 0.03088, 0.4763, 0.02907, 0.4806, 0.03151, 0.4804, 0.03205, 0.4715, 0.03048, 0.4715, 0.02629, 0.4763, 0.02907, 0.476, 0.03088, 0.5244, 0.09722, 0.5244, 0.1008, 0.5204, 0.1008, 0.5204, 0.09682, 0.5286, 0.09849, 0.5286, 0.1008, 0.5244, 0.1008, 0.5244, 0.09722, 0.5334, 0.1008, 0.5286, 0.1008, 0.5286, 0.09849, 0.5244, 0.1008, 0.5244, 0.1153, 0.5204, 0.1153, 0.5204, 0.1008, 0.5286, 0.1008, 0.5286, 0.1153, 0.5244, 0.1153, 0.5244, 0.1008, 0.5334, 0.1008, 0.5334, 0.1153, 0.5286, 0.1153, 0.5286, 0.1008, 0.4845, 0.03395, 0.4845, 0.03381, 0.4885, 0.03611, 0.4882, 0.03654, 0.4882, 0.03654, 0.4885, 0.03611, 0.4927, 0.03856, 0.4913, 0.03974, 0.4913, 0.03974, 0.4927, 0.03856, 0.4976, 0.04134, 0.4939, 0.04343, 0.5204, 0.09682, 0.5204, 0.1008, 0.5164, 0.1008, 0.5164, 0.09722, 0.5164, 0.09722, 0.5164, 0.1008, 0.5122, 0.1008, 0.5122, 0.09849, 0.5122, 0.09849, 0.5122, 0.1008, 0.5074, 0.1008, 0.5204, 0.1008, 0.5204, 0.1153, 0.5164, 0.1153, 0.5164, 0.1008, 0.5164, 0.1008, 0.5164, 0.1153, 0.5122, 0.1153, 0.5122, 0.1008, 0.5122, 0.1008, 0.5122, 0.1153, 0.5074, 0.1153, 0.5074, 0.1008, 0.446, 0.05189, 0.4715, 0.05638, 0.4456, 0.05638, 0.4974, 0.05638, 0.497, 0.06088, 0.4715, 0.05638, 0.4715, 0.05638, 0.497, 0.06088, 0.4958, 0.06524, 0.4715, 0.05638, 0.4958, 0.06524, 0.4939, 0.06933, 0.4715, 0.05638, 0.4939, 0.06933, 0.4913, 0.07303, 0.4715, 0.05638, 0.4913, 0.07303, 0.4882, 0.07623, 0.4715, 0.05638, 0.4882, 0.07623, 0.4845, 0.07881, 0.4715, 0.05638, 0.4845, 0.07881, 0.4804, 0.08072, 0.4715, 0.05638, 0.4804, 0.08072, 0.476, 0.08189, 0.4715, 0.05638, 0.476, 0.08189, 0.4715, 0.08229, 0.4715, 0.05638, 0.4715, 0.08229, 0.467, 0.08189, 0.4715, 0.05638, 0.467, 0.08189, 0.4626, 0.08072, 0.4715, 0.05638, 0.4626, 0.08072, 0.4586, 0.07881, 0.4715, 0.05638, 0.4586, 0.07881, 0.4549, 0.07623, 0.4715, 0.05638, 0.4549, 0.07623, 0.4517, 0.07303, 0.4715, 0.05638, 0.4517, 0.07303, 0.4491, 0.06933, 0.4715, 0.05638, 0.4491, 0.06933, 0.4472, 0.06524, 0.4715, 0.05638, 0.4472, 0.06524, 0.446, 0.06088, 0.4715, 0.05638, 0.446, 0.06088, 0.4456, 0.05638, 0.4472, 0.04753, 0.4715, 0.05638, 0.446, 0.05189, 0.4491, 0.04343, 0.4715, 0.05638, 0.4472, 0.04753, 0.4517, 0.03974, 0.4715, 0.05638, 0.4491, 0.04343, 0.4549, 0.03654, 0.4715, 0.05638, 0.4517, 0.03974, 0.4586, 0.03395, 0.4715, 0.05638, 0.4549, 0.03654, 0.4626, 0.03205, 0.4715, 0.05638, 0.4586, 0.03395, 0.467, 0.03088, 0.4715, 0.05638, 0.4626, 0.03205, 0.4715, 0.03048, 0.4715, 0.05638, 0.467, 0.03088, 0.476, 0.03088, 0.4715, 0.05638, 0.4715, 0.03048, 0.4804, 0.03205, 0.4715, 0.05638, 0.476, 0.03088, 0.4845, 0.03395, 0.4715, 0.05638, 0.4804, 0.03205, 0.4882, 0.03654, 0.4715, 0.05638, 0.4845, 0.03395, 0.4913, 0.03974, 0.4715, 0.05638, 0.4882, 0.03654, 0.4939, 0.04343, 0.4715, 0.05638, 0.4913, 0.03974, 0.4958, 0.04753, 0.4715, 0.05638, 0.4939, 0.04343, 0.497, 0.05189, 0.4715, 0.05638, 0.4958, 0.04753, 0.4974, 0.05638, 0.4715, 0.05638, 0.497, 0.05189, 0.5649, 0.06098, 0.5389, 0.05639, 0.5649, 0.05638, 0.5128, 0.05638, 0.5128, 0.05179, 0.5389, 0.05639, 0.5389, 0.05639, 0.5128, 0.05179, 0.5128, 0.0469, 0.5389, 0.05639, 0.5128, 0.0469, 0.5128, 0.04134, 0.5389, 0.05639, 0.5128, 0.04134, 0.5176, 0.03856, 0.5389, 0.05639, 0.5176, 0.03856, 0.5218, 0.03611, 0.5389, 0.05639, 0.5218, 0.03611, 0.5258, 0.03381, 0.5389, 0.05639, 0.5258, 0.03381, 0.5298, 0.03151, 0.5389, 0.05639, 0.5298, 0.03151, 0.534, 0.02907, 0.5389, 0.05639, 0.534, 0.02907, 0.5389, 0.02629, 0.5389, 0.05639, 0.5389, 0.02629, 0.5437, 0.02907, 0.5389, 0.05639, 0.5437, 0.02907, 0.5479, 0.03151, 0.5389, 0.05639, 0.5479, 0.03151, 0.5519, 0.03381, 0.5389, 0.05639, 0.5519, 0.03381, 0.5559, 0.03611, 0.5389, 0.05639, 0.5559, 0.03611, 0.5601, 0.03856, 0.5389, 0.05639, 0.5601, 0.03856, 0.5649, 0.04134, 0.5389, 0.05639, 0.5649, 0.04134, 0.5649, 0.0469, 0.5389, 0.05639, 0.5649, 0.0469, 0.5649, 0.05179, 0.5389, 0.05639, 0.5649, 0.05179, 0.5649, 0.05638, 0.5649, 0.06587, 0.5389, 0.05639, 0.5649, 0.06098, 0.5649, 0.07143, 0.5389, 0.05639, 0.5649, 0.06587, 0.5601, 0.07421, 0.5389, 0.05639, 0.5649, 0.07143, 0.5559, 0.07666, 0.5389, 0.05639, 0.5601, 0.07421, 0.5519, 0.07896, 0.5389, 0.05639, 0.5559, 0.07666, 0.5479, 0.08125, 0.5389, 0.05639, 0.5519, 0.07896, 0.5437, 0.0837, 0.5389, 0.05639, 0.5479, 0.08125, 0.5389, 0.08648, 0.5389, 0.05639, 0.5437, 0.0837, 0.534, 0.0837, 0.5389, 0.05639, 0.5389, 0.08648, 0.5298, 0.08125, 0.5389, 0.05639, 0.534, 0.0837, 0.5258, 0.07896, 0.5389, 0.05639, 0.5298, 0.08125, 0.5218, 0.07666, 0.5389, 0.05639, 0.5258, 0.07896, 0.5176, 0.07421, 0.5389, 0.05639, 0.5218, 0.07666, 0.5128, 0.07143, 0.5389, 0.05639, 0.5176, 0.07421, 0.5128, 0.06587, 0.5389, 0.05639, 0.5128, 0.07143, 0.5128, 0.06098, 0.5389, 0.05639, 0.5128, 0.06587, 0.5128, 0.05638, 0.5389, 0.05639, 0.5128, 0.06098, 0.497, 0.05189, 0.4976, 0.05179, 0.4976, 0.05638, 0.4974, 0.05638, 0.4958, 0.04753, 0.4976, 0.0469, 0.4976, 0.05179, 0.497, 0.05189, 0.4939, 0.04343, 0.4976, 0.04134, 0.4976, 0.0469, 0.4958, 0.04753, 0.4969, 0.09722, 0.4969, 0.1008, 0.4923, 0.1008, 0.4923, 0.09682, 0.5018, 0.09849, 0.5018, 0.1008, 0.4969, 0.1008, 0.4969, 0.09722, 0.5074, 0.1008, 0.5018, 0.1008, 0.5018, 0.09849, 0.4969, 0.1008, 0.4969, 0.1153, 0.4923, 0.1153, 0.4923, 0.1008, 0.5018, 0.1008, 0.5018, 0.1153, 0.4969, 0.1153, 0.4969, 0.1008, 0.5074, 0.1008, 0.5074, 0.1153, 0.5018, 0.1153, 0.5018, 0.1008, 0.4974, 0.05638, 0.4976, 0.05638, 0.4976, 0.06098, 0.497, 0.06088, 0.497, 0.06088, 0.4976, 0.06098, 0.4976, 0.06587, 0.4958, 0.06524, 0.4958, 0.06524, 0.4976, 0.06587, 0.4976, 0.07143, 0.4939, 0.06933, 0.4923, 0.09682, 0.4923, 0.1008, 0.4877, 0.1008, 0.4877, 0.09722, 0.4877, 0.09722, 0.4877, 0.1008, 0.4828, 0.1008, 0.4828, 0.09849, 0.4828, 0.09849, 0.4828, 0.1008, 0.4773, 0.1008, 0.4923, 0.1008, 0.4923, 0.1153, 0.4877, 0.1153, 0.4877, 0.1008, 0.4877, 0.1008, 0.4877, 0.1153, 0.4828, 0.1153, 0.4828, 0.1008, 0.4828, 0.1008, 0.4828, 0.1153, 0.4773, 0.1153, 0.4773, 0.1008, 0.4882, 0.07623, 0.4885, 0.07666, 0.4845, 0.07896, 0.4845, 0.07881, 0.4913, 0.07303, 0.4927, 0.07421, 0.4885, 0.07666, 0.4882, 0.07623, 0.4939, 0.06933, 0.4976, 0.07143, 0.4927, 0.07421, 0.4913, 0.07303, 0.4682, 0.09722, 0.4682, 0.1008, 0.4642, 0.1008, 0.4642, 0.09682, 0.4724, 0.09849, 0.4724, 0.1008, 0.4682, 0.1008, 0.4682, 0.09722, 0.4773, 0.1008, 0.4724, 0.1008, 0.4724, 0.09849, 0.4682, 0.1008, 0.4682, 0.1153, 0.4642, 0.1153, 0.4642, 0.1008, 0.4724, 0.1008, 0.4724, 0.1153, 0.4682, 0.1153, 0.4682, 0.1008, 0.4773, 0.1008, 0.4773, 0.1153, 0.4724, 0.1153, 0.4724, 0.1008, 0.4845, 0.07881, 0.4845, 0.07896, 0.4806, 0.08125, 0.4804, 0.08072, 0.4804, 0.08072, 0.4806, 0.08125, 0.4763, 0.0837, 0.476, 0.08189, 0.476, 0.08189, 0.4763, 0.0837, 0.4715, 0.08648, 0.4715, 0.08229, 0.4642, 0.09682, 0.4642, 0.1008, 0.4602, 0.1008, 0.4602, 0.09722, 0.4602, 0.09722, 0.4602, 0.1008, 0.456, 0.1008, 0.456, 0.09849, 0.456, 0.09849, 0.456, 0.1008, 0.4512, 0.1008, 0.4642, 0.1008, 0.4642, 0.1153, 0.4602, 0.1153, 0.4602, 0.1008, 0.4602, 0.1008, 0.4602, 0.1153, 0.456, 0.1153, 0.456, 0.1008, 0.456, 0.1008, 0.456, 0.1153, 0.4512, 0.1153, 0.4512, 0.1008, 0.4626, 0.08072, 0.4625, 0.08125, 0.4585, 0.07896, 0.4586, 0.07881, 0.467, 0.08189, 0.4667, 0.0837, 0.4625, 0.08125, 0.4626, 0.08072, 0.4715, 0.08229, 0.4715, 0.08648, 0.4667, 0.0837, 0.467, 0.08189, 0.4421, 0.09722, 0.4421, 0.1008, 0.4382, 0.1008, 0.4382, 0.09682, 0.4464, 0.09849, 0.4464, 0.1008, 0.4421, 0.1008, 0.4421, 0.09722, 0.4512, 0.1008, 0.4464, 0.1008, 0.4464, 0.09849, 0.4421, 0.1008, 0.4421, 0.1153, 0.4382, 0.1153, 0.4382, 0.1008, 0.4464, 0.1008, 0.4464, 0.1153, 0.4421, 0.1153, 0.4421, 0.1008, 0.4512, 0.1008, 0.4512, 0.1153, 0.4464, 0.1153, 0.4464, 0.1008, 0.4586, 0.07881, 0.4585, 0.07896, 0.4545, 0.07666, 0.4549, 0.07623, 0.4549, 0.07623, 0.4545, 0.07666, 0.4503, 0.07421, 0.4517, 0.07303, 0.4517, 0.07303, 0.4503, 0.07421, 0.4454, 0.07143, 0.4491, 0.06933, 0.4382, 0.09682, 0.4382, 0.1008, 0.4342, 0.1008, 0.4342, 0.09722, 0.4342, 0.09722, 0.4342, 0.1008, 0.4299, 0.1008, 0.4299, 0.09849, 0.4299, 0.09849, 0.4299, 0.1008, 0.4251, 0.1008, 0.4382, 0.1008, 0.4382, 0.1153, 0.4342, 0.1153, 0.4342, 0.1008, 0.4342, 0.1008, 0.4342, 0.1153, 0.4299, 0.1153, 0.4299, 0.1008, 0.4299, 0.1008, 0.4299, 0.1153, 0.4251, 0.1153, 0.4251, 0.1008, 0.446, 0.06088, 0.4454, 0.06098, 0.4454, 0.05638, 0.4456, 0.05638, 0.4472, 0.06524, 0.4454, 0.06587, 0.4454, 0.06098, 0.446, 0.06088, 0.4491, 0.06933, 0.4454, 0.07143, 0.4454, 0.06587, 0.4472, 0.06524, 0.5791, 0.09722, 0.5791, 0.1008, 0.5745, 0.1008, 0.5745, 0.09682, 0.584, 0.09849, 0.584, 0.1008, 0.5791, 0.1008, 0.5791, 0.09722, 0.5896, 0.1008, 0.584, 0.1008, 0.584, 0.09849, 0.5791, 0.1008, 0.5791, 0.1153, 0.5745, 0.1153, 0.5745, 0.1008, 0.584, 0.1008, 0.584, 0.1153, 0.5791, 0.1153, 0.5791, 0.1008, 0.5896, 0.1008, 0.5896, 0.1153, 0.584, 0.1153, 0.584, 0.1008, 0.4456, 0.05638, 0.4454, 0.05638, 0.4454, 0.05179, 0.446, 0.05189, 0.446, 0.05189, 0.4454, 0.05179, 0.4454, 0.0469, 0.4472, 0.04753, 0.4472, 0.04753, 0.4454, 0.0469, 0.4454, 0.04134, 0.4491, 0.04343, 0.5745, 0.09682, 0.5745, 0.1008, 0.5699, 0.1008, 0.5699, 0.09722, 0.5699, 0.09722, 0.5699, 0.1008, 0.565, 0.1008, 0.565, 0.09849, 0.565, 0.09849, 0.565, 0.1008, 0.5595, 0.1008, 0.5745, 0.1008, 0.5745, 0.1153, 0.5699, 0.1153, 0.5699, 0.1008, 0.5699, 0.1008, 0.5699, 0.1153, 0.565, 0.1153, 0.565, 0.1008, 0.565, 0.1008, 0.565, 0.1153, 0.5595, 0.1153, 0.5595, 0.1008, 0.4549, 0.03654, 0.4545, 0.03611, 0.4585, 0.03381, 0.4586, 0.03395, 0.4517, 0.03974, 0.4503, 0.03856, 0.4545, 0.03611, 0.4549, 0.03654, 0.4491, 0.04343, 0.4454, 0.04134, 0.4503, 0.03856, 0.4517, 0.03974, 0.5504, 0.09722, 0.5504, 0.1008, 0.5465, 0.1008, 0.5465, 0.09682, 0.5547, 0.09849, 0.5547, 0.1008, 0.5504, 0.1008, 0.5504, 0.09722, 0.5595, 0.1008, 0.5547, 0.1008, 0.5547, 0.09849, 0.5504, 0.1008, 0.5504, 0.1153, 0.5465, 0.1153, 0.5465, 0.1008, 0.5547, 0.1008, 0.5547, 0.1153, 0.5504, 0.1153, 0.5504, 0.1008, 0.5595, 0.1008, 0.5595, 0.1153, 0.5547, 0.1153, 0.5547, 0.1008, 0.4586, 0.03395, 0.4585, 0.03381, 0.4625, 0.03151, 0.4626, 0.03205, 0.4626, 0.03205, 0.4625, 0.03151, 0.4667, 0.02907, 0.467, 0.03088, 0.467, 0.03088, 0.4667, 0.02907, 0.4715, 0.02629, 0.4715, 0.03048, 0.5465, 0.09682, 0.5465, 0.1008, 0.5425, 0.1008, 0.5425, 0.09722, 0.5425, 0.09722, 0.5425, 0.1008, 0.5382, 0.1008, 0.5382, 0.09849, 0.5382, 0.09849, 0.5382, 0.1008, 0.5334, 0.1008, 0.5465, 0.1008, 0.5465, 0.1153, 0.5425, 0.1153, 0.5425, 0.1008, 0.5425, 0.1008, 0.5425, 0.1153, 0.5382, 0.1153, 0.5382, 0.1008, 0.5382, 0.1008, 0.5382, 0.1153, 0.5334, 0.1153, 0.5334, 0.1008, 0.4804, 0.03205, 0.4806, 0.03151, 0.4845, 0.03381, 0.4845, 0.03395, 0.476, 0.03088, 0.4763, 0.02907, 0.4806, 0.03151, 0.4804, 0.03205, 0.4715, 0.03048, 0.4715, 0.02629, 0.4763, 0.02907, 0.476, 0.03088, 0.5244, 0.09722, 0.5244, 0.1008, 0.5204, 0.1008, 0.5204, 0.09682, 0.5286, 0.09849, 0.5286, 0.1008, 0.5244, 0.1008, 0.5244, 0.09722, 0.5334, 0.1008, 0.5286, 0.1008, 0.5286, 0.09849, 0.5244, 0.1008, 0.5244, 0.1153, 0.5204, 0.1153, 0.5204, 0.1008, 0.5286, 0.1008, 0.5286, 0.1153, 0.5244, 0.1153, 0.5244, 0.1008, 0.5334, 0.1008, 0.5334, 0.1153, 0.5286, 0.1153, 0.5286, 0.1008, 0.4845, 0.03395, 0.4845, 0.03381, 0.4885, 0.03611, 0.4882, 0.03654, 0.4882, 0.03654, 0.4885, 0.03611, 0.4927, 0.03856, 0.4913, 0.03974, 0.4913, 0.03974, 0.4927, 0.03856, 0.4976, 0.04134, 0.4939, 0.04343, 0.5204, 0.09682, 0.5204, 0.1008, 0.5164, 0.1008, 0.5164, 0.09722, 0.5164, 0.09722, 0.5164, 0.1008, 0.5122, 0.1008, 0.5122, 0.09849, 0.5122, 0.09849, 0.5122, 0.1008, 0.5074, 0.1008, 0.5204, 0.1008, 0.5204, 0.1153, 0.5164, 0.1153, 0.5164, 0.1008, 0.5164, 0.1008, 0.5164, 0.1153, 0.5122, 0.1153, 0.5122, 0.1008, 0.5122, 0.1008, 0.5122, 0.1153, 0.5074, 0.1153, 0.5074, 0.1008, 0.446, 0.05189, 0.4715, 0.05638, 0.4456, 0.05638, 0.4974, 0.05638, 0.497, 0.06088, 0.4715, 0.05638, 0.4715, 0.05638, 0.497, 0.06088, 0.4958, 0.06524, 0.4715, 0.05638, 0.4958, 0.06524, 0.4939, 0.06933, 0.4715, 0.05638, 0.4939, 0.06933, 0.4913, 0.07303, 0.4715, 0.05638, 0.4913, 0.07303, 0.4882, 0.07623, 0.4715, 0.05638, 0.4882, 0.07623, 0.4845, 0.07881, 0.4715, 0.05638, 0.4845, 0.07881, 0.4804, 0.08072, 0.4715, 0.05638, 0.4804, 0.08072, 0.476, 0.08189, 0.4715, 0.05638, 0.476, 0.08189, 0.4715, 0.08229, 0.4715, 0.05638, 0.4715, 0.08229, 0.467, 0.08189, 0.4715, 0.05638, 0.467, 0.08189, 0.4626, 0.08072, 0.4715, 0.05638, 0.4626, 0.08072, 0.4586, 0.07881, 0.4715, 0.05638, 0.4586, 0.07881, 0.4549, 0.07623, 0.4715, 0.05638, 0.4549, 0.07623, 0.4517, 0.07303, 0.4715, 0.05638, 0.4517, 0.07303, 0.4491, 0.06933, 0.4715, 0.05638, 0.4491, 0.06933, 0.4472, 0.06524, 0.4715, 0.05638, 0.4472, 0.06524, 0.446, 0.06088, 0.4715, 0.05638, 0.446, 0.06088, 0.4456, 0.05638, 0.4472, 0.04753, 0.4715, 0.05638, 0.446, 0.05189, 0.4491, 0.04343, 0.4715, 0.05638, 0.4472, 0.04753, 0.4517, 0.03974, 0.4715, 0.05638, 0.4491, 0.04343, 0.4549, 0.03654, 0.4715, 0.05638, 0.4517, 0.03974, 0.4586, 0.03395, 0.4715, 0.05638, 0.4549, 0.03654, 0.4626, 0.03205, 0.4715, 0.05638, 0.4586, 0.03395, 0.467, 0.03088, 0.4715, 0.05638, 0.4626, 0.03205, 0.4715, 0.03048, 0.4715, 0.05638, 0.467, 0.03088, 0.476, 0.03088, 0.4715, 0.05638, 0.4715, 0.03048, 0.4804, 0.03205, 0.4715, 0.05638, 0.476, 0.03088, 0.4845, 0.03395, 0.4715, 0.05638, 0.4804, 0.03205, 0.4882, 0.03654, 0.4715, 0.05638, 0.4845, 0.03395, 0.4913, 0.03974, 0.4715, 0.05638, 0.4882, 0.03654, 0.4939, 0.04343, 0.4715, 0.05638, 0.4913, 0.03974, 0.4958, 0.04753, 0.4715, 0.05638, 0.4939, 0.04343, 0.497, 0.05189, 0.4715, 0.05638, 0.4958, 0.04753, 0.4974, 0.05638, 0.4715, 0.05638, 0.497, 0.05189, 0.5649, 0.06098, 0.5389, 0.05639, 0.5649, 0.05638, 0.5128, 0.05638, 0.5128, 0.05179, 0.5389, 0.05639, 0.5389, 0.05639, 0.5128, 0.05179, 0.5128, 0.0469, 0.5389, 0.05639, 0.5128, 0.0469, 0.5128, 0.04134, 0.5389, 0.05639, 0.5128, 0.04134, 0.5176, 0.03856, 0.5389, 0.05639, 0.5176, 0.03856, 0.5218, 0.03611, 0.5389, 0.05639, 0.5218, 0.03611, 0.5258, 0.03381, 0.5389, 0.05639, 0.5258, 0.03381, 0.5298, 0.03151, 0.5389, 0.05639, 0.5298, 0.03151, 0.534, 0.02907, 0.5389, 0.05639, 0.534, 0.02907, 0.5389, 0.02629, 0.5389, 0.05639, 0.5389, 0.02629, 0.5437, 0.02907, 0.5389, 0.05639, 0.5437, 0.02907, 0.5479, 0.03151, 0.5389, 0.05639, 0.5479, 0.03151, 0.5519, 0.03381, 0.5389, 0.05639, 0.5519, 0.03381, 0.5559, 0.03611, 0.5389, 0.05639, 0.5559, 0.03611, 0.5601, 0.03856, 0.5389, 0.05639, 0.5601, 0.03856, 0.5649, 0.04134, 0.5389, 0.05639, 0.5649, 0.04134, 0.5649, 0.0469, 0.5389, 0.05639, 0.5649, 0.0469, 0.5649, 0.05179, 0.5389, 0.05639, 0.5649, 0.05179, 0.5649, 0.05638, 0.5649, 0.06587, 0.5389, 0.05639, 0.5649, 0.06098, 0.5649, 0.07143, 0.5389, 0.05639, 0.5649, 0.06587, 0.5601, 0.07421, 0.5389, 0.05639, 0.5649, 0.07143, 0.5559, 0.07666, 0.5389, 0.05639, 0.5601, 0.07421, 0.5519, 0.07896, 0.5389, 0.05639, 0.5559, 0.07666, 0.5479, 0.08125, 0.5389, 0.05639, 0.5519, 0.07896, 0.5437, 0.0837, 0.5389, 0.05639, 0.5479, 0.08125, 0.5389, 0.08648, 0.5389, 0.05639, 0.5437, 0.0837, 0.534, 0.0837, 0.5389, 0.05639, 0.5389, 0.08648, 0.5298, 0.08125, 0.5389, 0.05639, 0.534, 0.0837, 0.5258, 0.07896, 0.5389, 0.05639, 0.5298, 0.08125, 0.5218, 0.07666, 0.5389, 0.05639, 0.5258, 0.07896, 0.5176, 0.07421, 0.5389, 0.05639, 0.5218, 0.07666, 0.5128, 0.07143, 0.5389, 0.05639, 0.5176, 0.07421, 0.5128, 0.06587, 0.5389, 0.05639, 0.5128, 0.07143, 0.5128, 0.06098, 0.5389, 0.05639, 0.5128, 0.06587, 0.5128, 0.05638, 0.5389, 0.05639, 0.5128, 0.06098])
me_stopsign_geo_011.materials.append(mat_default_obj_011)
me_stopsign_geo_011.use_remesh_fix_poles = True
me_stopsign_geo_011.use_remesh_preserve_attributes = False
me_stopsign_geo_011.update()
me_stopsign_geo_011.normals_split_custom_set([tuple(v) for v in zip(*[iter([0.0, -0.7029, 0.7113, 0.0, -0.7029, 0.7113, 0.0, -0.7029, 0.7113, 0.0, -0.7029, 0.7113, 0.0, -1.0, 0.005896, 0.0, -1.0, 0.005896, 0.0, -1.0, 0.005896, 0.0, -1.0, 0.005896, 0.0, -0.7113, -0.7029, 0.0, -0.7113, -0.7029, 0.0, -0.7113, -0.7029, 0.0, -0.7113, -0.7029, 0.0, -0.005895, -1.0, 0.0, -0.005895, -1.0, 0.0, -0.005895, -1.0, 0.0, -0.005895, -1.0, 0.0, 0.7029, -0.7113, 0.0, 0.7029, -0.7113, 0.0, 0.7029, -0.7113, 0.0, 0.7029, -0.7113, 0.0, 1.0, -0.005895, 0.0, 1.0, -0.005895, 0.0, 1.0, -0.005895, 0.0, 1.0, -0.005895, -1.0, -5.268e-09, 0.0, -1.0, 3.24e-07, -3.28e-07, -1.0, 5.268e-09, 0.0, 0.0, 0.005896, 1.0, 0.0, 0.005896, 1.0, 0.0, 0.005896, 1.0, 0.0, 0.005896, 1.0, 0.0, 0.7113, 0.7029, 0.0, 0.7113, 0.7029, 0.0, 0.7113, 0.7029, 0.0, 0.7113, 0.7029, 1.0, 1.056e-14, 0.0, 1.0, -1.976e-09, 0.0, 1.0, -7.903e-09, 0.0, -1.0, 6.48e-07, -1.038e-06, -1.0, 1.033e-06, -6.583e-07, -1.0, 3.24e-07, -3.28e-07, -1.0, 3.24e-07, -3.28e-07, -1.0, 1.033e-06, -6.583e-07, -1.0, 6.534e-07, -2.74e-07, -1.0, 3.24e-07, -3.28e-07, -1.0, 6.534e-07, -2.74e-07, -1.0, 0.0, 0.0, -1.0, 3.24e-07, -3.28e-07, -1.0, 0.0, 0.0, -1.0, 5.268e-09, 0.0, -1.0, -1.054e-08, 0.0, -1.0, 3.24e-07, -3.28e-07, -1.0, -5.268e-09, 0.0, -1.0, 2.687e-07, -6.538e-07, -1.0, 3.24e-07, -3.28e-07, -1.0, -1.054e-08, 0.0, -1.0, 6.48e-07, -1.038e-06, -1.0, 3.24e-07, -3.28e-07, -1.0, 2.687e-07, -6.538e-07, 1.0, 0.0, 0.0, 1.0, -1.054e-08, 0.0, 1.0, -1.976e-09, 0.0, 1.0, -1.976e-09, 0.0, 1.0, -1.054e-08, 0.0, 1.0, -1.054e-08, 0.0, 1.0, -1.976e-09, 0.0, 1.0, -1.054e-08, 0.0, 1.0, 2.634e-09, 0.0, 1.0, -1.976e-09, 0.0, 1.0, 2.634e-09, 0.0, 1.0, -7.903e-09, 0.0, 1.0, 1.054e-08, 0.0, 1.0, -1.976e-09, 0.0, 1.0, 1.056e-14, 0.0, 1.0, 0.0, 0.0, 1.0, -1.976e-09, 0.0, 1.0, 1.054e-08, 0.0, 1.0, 0.0, 0.0, 1.0, -1.976e-09, 0.0, 1.0, 0.0, 0.0, 0.0, 0.0, 1.0, 0.0, 0.0, 1.0, 0.0, 0.0, 1.0, 0.0, 0.0, 1.0, 0.0, 1.0, 0.0, 0.0, 1.0, 0.0, 0.0, 1.0, 0.0, 0.0, 1.0, 0.0, 0.0, 0.0, -1.0, 0.0, 0.0, -1.0, 0.0, 0.0, -1.0, 0.0, 0.0, -1.0, 0.0, -1.0, 0.0, 0.0, -1.0, 0.0, 0.0, -1.0, 0.0, 0.0, -1.0, 0.0, 1.0, 0.0, 0.0, 1.0, 0.0, 0.0, 1.0, 0.0, 0.0, 1.0, 0.0, 0.0, -0.9697, 0.0, 0.2443, -0.9697, 0.0, 0.2443, -0.6002, 2.133e-08, 0.7999, -0.6002, 0.0, 0.7999, 0.0, 1.0, 9.407e-06, 0.0, 1.0, 7.418e-06, 0.0, 1.0, 0.0, 0.0, 1.0, 0.0, 1.0, 0.0, 0.0, 1.0, 0.0, 0.0, 1.0, 0.0, 0.0, 1.0, 0.0, 0.0, 0.6124, 0.0, 0.7906, 0.6124, 0.0, 0.7906, 0.6124, 0.0, 0.7906, 0.6124, 0.0, 0.7906, 0.6124, 0.0, -0.7906, 0.6124, 0.0, -0.7906, 0.6124, 0.0, -0.7906, 0.6124, 0.0, -0.7906, 0.7522, 0.0, 0.659, 0.7522, 0.0, 0.659, 0.7522, 0.0, 0.659, 0.7522, 0.0, 0.659, 0.0, 1.0, 5.748e-05, 0.0, 1.0, 3.024e-06, 0.0, 1.0, 7.503e-05, 0.0, 1.0, 3.873e-05, -0.9992, 0.0, -0.03947, -0.9992, -5.825e-05, -0.03947, -0.4816, 0.0, -0.8764, -0.4816, 0.0001121, -0.8764, 0.0, -1.0, 1.891e-09, 0.0, -1.0, 3.885e-09, 0.0, -1.0, 1.082e-09, 0.0, -1.0, 2.807e-09, 0.7522, 0.0, -0.659, 0.7522, 0.0, -0.659, 0.7522, 0.0, -0.659, 0.7522, 0.0, -0.659, 0.0, 1.0, 1.612e-05, 0.0, 1.0, -5.748e-05, 0.0, 1.0, -3.873e-05, 0.0, 1.0, -7.05e-05, -0.4816, 0.0, 0.8764, -0.4816, -0.0001121, 0.8764, -0.9992, 0.0, 0.03947, -0.9992, 5.825e-05, 0.03947, 0.0, -1.0, -3.885e-09, 0.0, -1.0, -1.891e-09, 0.0, -1.0, -2.807e-09, 0.0, -1.0, -1.082e-09, 0.0, 1.0, 9.407e-06, 0.0, 1.0, -7.597e-06, 0.0, 1.0, 7.474e-06, 0.0, 1.0, 7.418e-06, -0.6002, -2.133e-08, -0.7999, -0.6002, 0.0, -0.7999, -0.9697, 0.0, -0.2443, -0.9697, 0.0, -0.2443, 0.0, -1.0, -2.348e-09, 0.0, -1.0, 1.486e-09, 0.0, -1.0, 7.919e-10, 0.0, -1.0, -1.254e-09, 0.1879, 0.0, 0.9822, 0.1879, 0.0, 0.9822, 0.1879, 0.0, 0.9822, 0.1879, 0.0, 0.9822, 0.0, 1.0, -3.873e-05, 0.0, 1.0, -5.748e-05, 0.0, 1.0, 5.748e-05, 0.0, 1.0, 3.873e-05, -0.9992, 0.0, 0.03947, -0.9992, -5.825e-05, -0.03947, -0.9992, 0.0, -0.03947, -0.9992, 5.825e-05, 0.03947, 0.0, -1.0, 1.891e-09, 0.0, -1.0, 2.807e-09, 0.0, -1.0, -2.807e-09, 0.0, -1.0, -1.891e-09, 1.0, 0.0, 0.0, 1.0, 0.0, 0.0, 1.0, 0.0, 0.0, 1.0, 0.0, 0.0, 0.1879, 0.0, -0.9822, 0.1879, 0.0, -0.9822, 0.1879, 0.0, -0.9822, 0.1879, 0.0, -0.9822, 0.0, 1.0, 0.0, 0.0, 1.0, 0.0, 0.0, 1.0, 9.404e-06, 0.0, 1.0, 2.817e-05, 0.0, 1.0, 2.817e-05, 0.0, 1.0, 9.404e-06, 0.0, 1.0, 1.612e-05, 0.0, 1.0, -7.05e-05, -0.6002, 2.133e-08, 0.7999, -0.4816, -0.0001121, 0.8764, -0.4816, 0.0, 0.8764, -0.6002, 0.0, 0.7999, 0.0, -1.0, -3.885e-09, 0.0, -1.0, -1.082e-09, 0.0, -1.0, 0.0, 0.0, -1.0, 0.0, 0.1879, 0.0, -0.9822, 0.1879, 0.0, -0.9822, 0.1879, 0.0, -0.9822, 0.1879, 0.0, -0.9822, 0.1879, 0.0, 0.9822, 0.1879, 0.0, 0.9822, 0.1879, 0.0, 0.9822, 0.1879, 0.0, 0.9822, 0.0, -1.0, 7.919e-10, 0.0, -1.0, 1.486e-09, 0.0, -1.0, 1.082e-09, 0.0, -1.0, 3.885e-09, -0.4816, 0.0, -0.8764, -0.6002, 0.0, -0.7999, -0.6002, -2.133e-08, -0.7999, -0.4816, 0.0001121, -0.8764, 0.0, 1.0, 7.474e-06, 0.0, 1.0, -7.597e-06, 0.0, 1.0, 7.503e-05, 0.0, 1.0, 3.024e-06, 0.0, -1.0, -2.348e-09, 0.0, -1.0, -1.254e-09, 0.0, -1.0, -6.424e-09, 0.0, -1.0, -6.424e-09, 0.0, -1.0, 0.0, 0.0, -1.0, 0.0, 0.0, -1.0, 0.0, 0.0, -1.0, 0.0, 0.7064, -0.1556, -0.6905, 0.7063, -0.1615, -0.6893, 0.7062, 3.626e-06, -0.708, 0.7062, 3.906e-06, -0.708, 0.7068, -0.2675, -0.6549, 0.7065, -0.2794, -0.6503, 0.7063, -0.1615, -0.6893, 0.7064, -0.1556, -0.6905, 0.7071, -0.3535, -0.6124, 0.7071, -0.3535, -0.6124, 0.7065, -0.2794, -0.6503, 0.7068, -0.2675, -0.6549, 0.0, 0.0, -1.0, 0.0, 0.0, -1.0, 0.0, 0.0, -1.0, 0.0, 0.0, -1.0, 0.0, 0.0, -1.0, 0.0, 0.0, -1.0, 0.0, 0.0, -1.0, 0.0, 0.0, -1.0, 0.0, 0.0, -1.0, 0.0, 0.0, -1.0, 0.0, 0.0, -1.0, 0.0, 0.0, -1.0, 0.0, 0.0, -1.0, 0.0, 0.0, -1.0, 0.0, 0.0, -1.0, 0.0, 0.0, -1.0, 0.0, 0.0, -1.0, 0.0, 0.0, -1.0, 0.0, 0.0, -1.0, 0.0, 0.0, -1.0, 0.0, 0.0, -1.0, 0.0, 0.0, -1.0, 0.0, 0.0, -1.0, 0.7062, 3.906e-06, -0.708, 0.7062, 3.626e-06, -0.708, 0.7063, 0.1615, -0.6893, 0.7064, 0.1555, -0.6905, 0.7064, 0.1555, -0.6905, 0.7063, 0.1615, -0.6893, 0.7065, 0.2794, -0.6502, 0.7068, 0.2675, -0.6549, 0.7068, 0.2675, -0.6549, 0.7065, 0.2794, -0.6502, 0.7071, 0.3535, -0.6124, 0.7071, 0.3535, -0.6124, 0.0, 0.0, -1.0, 0.0, 0.0, -1.0, 0.0, 0.0, -1.0, 0.0, 0.0, -1.0, 0.0, 0.0, -1.0, 0.0, 0.0, -1.0, 0.0, 0.0, -1.0, 0.0, 0.0, -1.0, 0.0, 0.0, -1.0, 0.0, 0.0, -1.0, 0.0, 0.0, -1.0, 0.0, 0.0, -1.0, 0.0, 0.0, -1.0, 0.0, 0.0, -1.0, 0.0, 0.0, -1.0, 0.0, 0.0, -1.0, 0.0, 0.0, -1.0, 0.0, 0.0, -1.0, 0.0, 0.0, -1.0, 0.0, 0.0, -1.0, 0.0, 0.0, -1.0, 0.0, 0.0, -1.0, 0.0, 0.0, -1.0, 0.7068, 0.52, -0.4797, 0.7066, 0.5159, -0.4843, 0.7073, 0.6122, -0.3535, 0.7073, 0.6123, -0.3534, 0.7069, 0.4333, -0.5591, 0.7066, 0.4233, -0.5671, 0.7066, 0.5159, -0.4843, 0.7068, 0.52, -0.4797, 0.7071, 0.3535, -0.6124, 0.7071, 0.3535, -0.6124, 0.7066, 0.4233, -0.5671, 0.7069, 0.4333, -0.5591, 0.0, 0.866, -0.5, 0.0, 0.866, -0.5, 0.0, 0.866, -0.5, 0.0, 0.866, -0.5, 0.0, 0.866, -0.5, 0.0, 0.866, -0.5, 0.0, 0.866, -0.5, 0.0, 0.866, -0.5, 0.0, 0.866, -0.5, 0.0, 0.866, -0.5, 0.0, 0.866, -0.5, 0.0, 0.866, -0.5, 0.0, 0.866, -0.5, 0.0, 0.866, -0.5, 0.0, 0.866, -0.5, 0.0, 0.866, -0.5, 0.0, 0.866, -0.5, 0.0, 0.866, -0.5, 0.0, 0.866, -0.5, 0.0, 0.866, -0.5, 0.0, 0.866, -0.5, 0.0, 0.866, -0.5, 0.0, 0.866, -0.5, 0.7073, 0.6123, -0.3534, 0.7073, 0.6122, -0.3535, 0.7065, 0.6775, -0.2048, 0.7066, 0.6755, -0.2106, 0.7066, 0.6755, -0.2106, 0.7065, 0.6775, -0.2048, 0.7065, 0.7028, -0.08318, 0.7068, 0.7009, -0.09589, 0.7068, 0.7009, -0.09589, 0.7065, 0.7028, -0.08318, 0.7071, 0.7071, -2.017e-08, 0.7071, 0.7071, -2.058e-08, 0.0, 0.866, -0.5, 0.0, 0.866, -0.5, 0.0, 0.8661, -0.5, 0.0, 0.8661, -0.4999, 0.0, 0.8661, -0.4999, 0.0, 0.8661, -0.5, 0.0, 0.866, -0.5, 0.0, 0.866, -0.5, 0.0, 0.866, -0.5, 0.0, 0.866, -0.5, 0.0, 0.866, -0.5, 0.0, 0.866, -0.5, 0.0, 0.866, -0.5, 0.0, 0.866, -0.5, 0.0, 0.8661, -0.5, 0.0, 0.8661, -0.5, 0.0, 0.866, -0.5, 0.0, 0.866, -0.5, 0.0, 0.866, -0.5, 0.0, 0.866, -0.5, 0.0, 0.866, -0.5, 0.0, 0.866, -0.5001, 0.0, 0.866, -0.5, 0.7065, 0.6756, 0.2106, 0.7064, 0.6776, 0.2048, 0.7072, 0.6123, 0.3535, 0.7072, 0.6124, 0.3534, 0.7068, 0.7009, 0.09588, 0.7065, 0.7028, 0.08321, 0.7064, 0.6776, 0.2048, 0.7065, 0.6756, 0.2106, 0.7071, 0.7071, -2.058e-08, 0.7071, 0.7071, -2.017e-08, 0.7065, 0.7028, 0.08321, 0.7068, 0.7009, 0.09588, 0.0, 0.8661, 0.4999, 0.0, 0.8661, 0.5, 0.0, 0.8661, 0.4999, 0.0, 0.866, 0.5, 0.0, 0.866, 0.5, 0.0, 0.866, 0.5001, 0.0, 0.8661, 0.5, 0.0, 0.8661, 0.4999, 0.0, 0.866, 0.5, 0.0, 0.866, 0.5001, 0.0, 0.866, 0.5, 0.0, 0.8661, 0.5, 0.0, 0.866, 0.5, 0.0, 0.8661, 0.4999, 0.0, 0.8661, 0.4999, 0.0, 0.866, 0.5001, 0.0, 0.866, 0.5001, 0.0, 0.866, 0.5, 0.0, 0.8661, 0.5, 0.0, 0.866, 0.5, 0.0, 0.866, 0.5001, 0.0, 0.866, 0.5001, 0.0, 0.866, 0.5001, 0.7072, 0.6124, 0.3534, 0.7072, 0.6123, 0.3535, 0.7066, 0.5159, 0.4843, 0.7068, 0.52, 0.4797, 0.7068, 0.52, 0.4797, 0.7066, 0.5159, 0.4843, 0.7066, 0.4233, 0.5671, 0.7069, 0.4333, 0.5591, 0.7069, 0.4333, 0.5591, 0.7066, 0.4233, 0.5671, 0.7071, 0.3535, 0.6124, 0.7071, 0.3535, 0.6124, 0.0, 0.866, 0.5, 0.0, 0.8661, 0.4999, 0.0, 0.866, 0.5, 0.0, 0.866, 0.5001, 0.0, 0.866, 0.5001, 0.0, 0.866, 0.5, 0.0, 0.866, 0.5, 0.0, 0.866, 0.5, 0.0, 0.866, 0.5, 0.0, 0.866, 0.5, 0.0, 0.866, 0.5, 0.0, 0.8661, 0.4999, 0.0, 0.8661, 0.4999, 0.0, 0.866, 0.5, 0.0, 0.866, 0.5, 0.0, 0.866, 0.5, 0.0, 0.866, 0.5, 0.0, 0.866, 0.5, 0.0, 0.866, 0.5, 0.0, 0.866, 0.5, 0.0, 0.866, 0.5, 0.0, 0.866, 0.5, 0.0, 0.866, 0.5, 0.7064, 0.1555, 0.6906, 0.7062, 0.1615, 0.6893, 0.7062, 3.633e-06, 0.708, 0.7062, 3.915e-06, 0.708, 0.7068, 0.2675, 0.6549, 0.7065, 0.2794, 0.6502, 0.7062, 0.1615, 0.6893, 0.7064, 0.1555, 0.6906, 0.7071, 0.3535, 0.6124, 0.7071, 0.3535, 0.6124, 0.7065, 0.2794, 0.6502, 0.7068, 0.2675, 0.6549, 0.0, 0.0, 1.0, 0.0, 0.0, 1.0, 0.0, 0.0, 1.0, 0.0, 0.0, 1.0, 0.0, 0.0, 1.0, 0.0, 0.0, 1.0, 0.0, 0.0, 1.0, 0.0, 0.0, 1.0, 0.0, 0.0, 1.0, 0.0, 0.0, 1.0, 0.0, 0.0, 1.0, 0.0, 0.0, 1.0, 0.0, 0.0, 1.0, 0.0, 0.0, 1.0, 0.0, 0.0, 1.0, 0.0, 0.0, 1.0, 0.0, 0.0, 1.0, 0.0, 0.0, 1.0, 0.0, 0.0, 1.0, 0.0, 0.0, 1.0, 0.0, 0.0, 1.0, 0.0, 0.0, 1.0, 0.0, 0.0, 1.0, 0.7062, 3.915e-06, 0.708, 0.7062, 3.633e-06, 0.708, 0.7063, -0.1615, 0.6893, 0.7064, -0.1556, 0.6905, 0.7064, -0.1556, 0.6905, 0.7063, -0.1615, 0.6893, 0.7064, -0.2794, 0.6503, 0.7067, -0.2675, 0.6549, 0.7067, -0.2675, 0.6549, 0.7064, -0.2794, 0.6503, 0.7071, -0.3535, 0.6124, 0.7071, -0.3535, 0.6124, 0.0, 0.0, 1.0, 0.0, 0.0, 1.0, 0.0, 0.0, 1.0, 0.0, 0.0, 1.0, 0.0, 0.0, 1.0, 0.0, 0.0, 1.0, 0.0, 0.0, 1.0, 0.0, 0.0, 1.0, 0.0, 0.0, 1.0, 0.0, 0.0, 1.0, 0.0, 0.0, 1.0, 0.0, 0.0, 1.0, 0.0, 0.0, 1.0, 0.0, 0.0, 1.0, 0.0, 0.0, 1.0, 0.0, 0.0, 1.0, 0.0, 0.0, 1.0, 0.0, 0.0, 1.0, 0.0, 0.0, 1.0, 0.0, 0.0, 1.0, 0.0, 0.0, 1.0, 0.0, 0.0, 1.0, 0.0, 0.0, 1.0, 0.7067, -0.5199, 0.4798, 0.7066, -0.5159, 0.4843, 0.7074, -0.6121, 0.3534, 0.7074, -0.6122, 0.3532, 0.7068, -0.4333, 0.5591, 0.7065, -0.4233, 0.5671, 0.7066, -0.5159, 0.4843, 0.7067, -0.5199, 0.4798, 0.7071, -0.3535, 0.6124, 0.7071, -0.3535, 0.6124, 0.7065, -0.4233, 0.5671, 0.7068, -0.4333, 0.5591, 0.0, -0.866, 0.5, 0.0, -0.866, 0.5, 0.0, -0.866, 0.5, 0.0, -0.866, 0.5, 0.0, -0.866, 0.5, 0.0, -0.866, 0.5, 0.0, -0.866, 0.5, 0.0, -0.866, 0.5, 0.0, -0.866, 0.5, 0.0, -0.866, 0.5, 0.0, -0.866, 0.5, 0.0, -0.866, 0.5, 0.0, -0.866, 0.5, 0.0, -0.866, 0.5, 0.0, -0.866, 0.5, 0.0, -0.866, 0.5, 0.0, -0.866, 0.5, 0.0, -0.866, 0.5, 0.0, -0.866, 0.5, 0.0, -0.866, 0.5, 0.0, -0.866, 0.5001, 0.0, -0.866, 0.5, 0.0, -0.866, 0.5, 0.7074, -0.6122, 0.3532, 0.7074, -0.6121, 0.3534, 0.7065, -0.6774, 0.2048, 0.7067, -0.6755, 0.2106, 0.7067, -0.6755, 0.2106, 0.7065, -0.6774, 0.2048, 0.7065, -0.7028, 0.08322, 0.7068, -0.7009, 0.09592, 0.7068, -0.7009, 0.09592, 0.7065, -0.7028, 0.08322, 0.7071, -0.7071, -3.014e-05, 0.7071, -0.7071, -3.015e-05, 0.0, -0.866, 0.5, 0.0, -0.866, 0.5, 0.0, -0.866, 0.5, 0.0, -0.8661, 0.4999, 0.0, -0.8661, 0.4999, 0.0, -0.866, 0.5, 0.0, -0.866, 0.5, 0.0, -0.866, 0.5, 0.0, -0.866, 0.5, 0.0, -0.866, 0.5, 0.0, -0.866, 0.5, 0.0, -0.866, 0.5, 0.0, -0.866, 0.5, 0.0, -0.866, 0.5, 0.0, -0.866, 0.5, 0.0, -0.866, 0.5, 0.0, -0.866, 0.5, 0.0, -0.866, 0.5, 0.0, -0.866, 0.5, 0.0, -0.866, 0.5, 0.0, -0.866, 0.5, 0.0, -0.866, 0.5001, 0.0, -0.866, 0.5, 0.7068, -0.6754, -0.2104, 0.7066, -0.6774, -0.2047, 0.7075, -0.612, -0.3533, 0.7075, -0.6121, -0.3532, 0.7068, -0.7009, -0.09584, 0.7065, -0.7028, -0.08312, 0.7066, -0.6774, -0.2047, 0.7068, -0.6754, -0.2104, 0.7071, -0.7071, -3.015e-05, 0.7071, -0.7071, -3.014e-05, 0.7065, -0.7028, -0.08312, 0.7068, -0.7009, -0.09584, 0.0, -0.866, -0.5, 0.0, -0.866, -0.5, 0.0, -0.866, -0.5001, 0.0, -0.866, -0.5001, 0.0, -0.866, -0.5, 0.0, -0.866, -0.5, 0.0, -0.866, -0.5, 0.0, -0.866, -0.5, 0.0, -0.866, -0.5, 0.0, -0.866, -0.5, 0.0, -0.866, -0.5, 0.0, -0.866, -0.5, 0.0, -0.866, -0.5, 0.0, -0.866, -0.5001, 0.0, -0.866, -0.5001, 0.0, -0.866, -0.5, 0.0, -0.8661, -0.4999, 0.0, -0.866, -0.5, 0.0, -0.866, -0.5, 0.0, -0.866, -0.5, 0.0, -0.866, -0.5001, 0.0, -0.8661, -0.4999, 0.0, -0.866, -0.5, 0.7075, -0.6121, -0.3532, 0.7075, -0.612, -0.3533, 0.7066, -0.5159, -0.4844, 0.7067, -0.5199, -0.4798, 0.7067, -0.5199, -0.4798, 0.7066, -0.5159, -0.4844, 0.7065, -0.4233, -0.5672, 0.7068, -0.4333, -0.5591, 0.7068, -0.4333, -0.5591, 0.7065, -0.4233, -0.5672, 0.7071, -0.3535, -0.6124, 0.7071, -0.3535, -0.6124, 0.0, -0.866, -0.5001, 0.0, -0.866, -0.5001, 0.0, -0.866, -0.5, 0.0, -0.866, -0.5001, 0.0, -0.866, -0.5001, 0.0, -0.866, -0.5, 0.0, -0.866, -0.5, 0.0, -0.866, -0.5, 0.0, -0.866, -0.5, 0.0, -0.866, -0.5, 0.0, -0.866, -0.5, 0.0, -0.866, -0.5001, 0.0, -0.866, -0.5001, 0.0, -0.866, -0.5, 0.0, -0.866, -0.5, 0.0, -0.866, -0.5, 0.0, -0.866, -0.5, 0.0, -0.866, -0.5, 0.0, -0.866, -0.5, 0.0, -0.866, -0.5, 0.0, -0.866, -0.5, 0.0, -0.866, -0.5001, 0.0, -0.866, -0.5, 1.0, 2.616e-06, 0.0, 1.0, -7.04e-08, 0.0, 1.0, -6.131e-07, 0.0, 1.0, 0.0, 0.0, 1.0, -1.471e-06, 0.0, 1.0, -7.04e-08, 0.0, 1.0, -7.04e-08, 0.0, 1.0, -1.471e-06, 0.0, 1.0, 3.445e-10, 0.0, 1.0, -7.04e-08, 0.0, 1.0, 3.445e-10, 0.0, 1.0, 4.905e-07, 0.0, 1.0, -7.04e-08, 0.0, 1.0, 4.905e-07, 0.0, 1.0, -1.117e-10, 0.0, 1.0, -7.04e-08, 0.0, 1.0, -1.117e-10, 0.0, 1.0, -8.514e-11, 0.0, 1.0, -7.04e-08, 0.0, 1.0, -8.514e-11, 0.0, 1.0, -6.539e-07, 0.0, 1.0, -7.04e-08, 0.0, 1.0, -6.539e-07, 0.0, 1.0, 3.27e-07, 0.0, 1.0, -7.04e-08, 0.0, 1.0, 3.27e-07, 0.0, 1.0, 0.0, 0.0, 1.0, -7.04e-08, 0.0, 1.0, 0.0, 0.0, 1.0, 0.0, 0.0, 1.0, -7.04e-08, 0.0, 1.0, 0.0, 0.0, 1.0, 0.0, 0.0, 1.0, -7.04e-08, 0.0, 1.0, 0.0, 0.0, 1.0, 3.27e-07, 0.0, 1.0, -7.04e-08, 0.0, 1.0, 3.27e-07, 0.0, 1.0, -6.539e-07, 0.0, 1.0, -7.04e-08, 0.0, 1.0, -6.539e-07, 0.0, 1.0, -8.514e-11, 0.0, 1.0, -7.04e-08, 0.0, 1.0, -8.514e-11, 0.0, 1.0, -1.117e-10, 0.0, 1.0, -7.04e-08, 0.0, 1.0, -1.117e-10, 0.0, 1.0, 4.905e-07, 0.0, 1.0, -7.04e-08, 0.0, 1.0, 4.905e-07, 0.0, 1.0, 3.445e-10, 0.0, 1.0, -7.04e-08, 0.0, 1.0, 3.445e-10, 0.0, 1.0, -2.084e-06, 0.0, 1.0, -7.04e-08, 0.0, 1.0, -2.084e-06, 0.0, 1.0, -6.131e-07, 0.0, 1.0, 9.41e-11, 0.0, 1.0, -7.04e-08, 0.0, 1.0, 2.616e-06, 0.0, 1.0, -2.616e-06, 0.0, 1.0, -7.04e-08, 0.0, 1.0, 9.41e-11, 0.0, 1.0, 0.0, 0.0, 1.0, -7.04e-08, 0.0, 1.0, -2.616e-06, 0.0, 1.0, 1.308e-06, 0.0, 1.0, -7.04e-08, 0.0, 1.0, 0.0, 0.0, 1.0, 1.308e-06, 0.0, 1.0, -7.04e-08, 0.0, 1.0, 1.308e-06, 0.0, 1.0, 0.0, 0.0, 1.0, -7.04e-08, 0.0, 1.0, 1.308e-06, 0.0, 1.0, 0.0, 0.0, 1.0, -7.04e-08, 0.0, 1.0, 0.0, 0.0, 1.0, 0.0, 0.0, 1.0, -7.04e-08, 0.0, 1.0, 0.0, 0.0, 1.0, 0.0, 0.0, 1.0, -7.04e-08, 0.0, 1.0, 0.0, 0.0, 1.0, -6.54e-07, 0.0, 1.0, -7.04e-08, 0.0, 1.0, 0.0, 0.0, 1.0, 6.539e-07, 0.0, 1.0, -7.04e-08, 0.0, 1.0, -6.54e-07, 0.0, 1.0, 1.131e-10, 0.0, 1.0, -7.04e-08, 0.0, 1.0, 6.539e-07, 0.0, 1.0, -1.308e-06, 0.0, 1.0, -7.04e-08, 0.0, 1.0, 1.131e-10, 0.0, 1.0, -2.616e-06, 0.0, 1.0, -7.04e-08, 0.0, 1.0, -1.308e-06, 0.0, 1.0, 9.379e-11, 0.0, 1.0, -7.04e-08, 0.0, 1.0, -2.616e-06, 0.0, 1.0, 2.616e-06, 0.0, 1.0, -7.04e-08, 0.0, 1.0, 9.379e-11, 0.0, 1.0, 0.0, 0.0, 1.0, -7.04e-08, 0.0, 1.0, 2.616e-06, 0.0, -1.0, 0.0, 0.0, -1.0, 1.874e-08, 0.0, -1.0, 0.0, 0.0, -1.0, 0.0, 0.0, -1.0, 0.0, 0.0, -1.0, 1.874e-08, 0.0, -1.0, 1.874e-08, 0.0, -1.0, 0.0, 0.0, -1.0, 0.0, 0.0, -1.0, 1.874e-08, 0.0, -1.0, 0.0, 0.0, -1.0, -5.255e-07, 0.0, -1.0, 1.874e-08, 0.0, -1.0, -5.255e-07, 0.0, -1.0, -8.747e-07, 0.0, -1.0, 1.874e-08, 0.0, -1.0, -8.747e-07, 0.0, -1.0, -4.938e-08, 0.0, -1.0, 1.874e-08, 0.0, -1.0, -4.938e-08, 0.0, -1.0, -3.152e-11, 0.0, -1.0, 1.874e-08, 0.0, -1.0, -3.152e-11, 0.0, -1.0, 4.93e-08, 0.0, -1.0, 1.874e-08, 0.0, -1.0, 4.93e-08, 0.0, -1.0, 2.324e-07, 0.0, -1.0, 1.874e-08, 0.0, -1.0, 2.324e-07, 0.0, -1.0, 0.0, 0.0, -1.0, 1.874e-08, 0.0, -1.0, 0.0, 0.0, -1.0, 2.324e-07, 0.0, -1.0, 1.874e-08, 0.0, -1.0, 2.324e-07, 0.0, -1.0, 4.945e-08, 0.0, -1.0, 1.874e-08, 0.0, -1.0, 4.945e-08, 0.0, -1.0, 6.214e-11, 0.0, -1.0, 1.874e-08, 0.0, -1.0, 6.214e-11, 0.0, -1.0, -4.938e-08, 0.0, -1.0, 1.874e-08, 0.0, -1.0, -4.938e-08, 0.0, -1.0, -8.747e-07, 0.0, -1.0, 1.874e-08, 0.0, -1.0, -8.747e-07, 0.0, -1.0, -5.255e-07, 0.0, -1.0, 1.874e-08, 0.0, -1.0, -5.255e-07, 0.0, -1.0, 0.0, 0.0, -1.0, 1.874e-08, 0.0, -1.0, 0.0, 0.0, -1.0, 0.0, 0.0, -1.0, 1.874e-08, 0.0, -1.0, 0.0, 0.0, -1.0, 0.0, 0.0, -1.0, 0.0, 0.0, -1.0, 1.874e-08, 0.0, -1.0, 0.0, 0.0, -1.0, 0.0, 0.0, -1.0, 1.874e-08, 0.0, -1.0, 0.0, 0.0, -1.0, 0.0, 0.0, -1.0, 1.874e-08, 0.0, -1.0, 0.0, 0.0, -1.0, 0.0, 0.0, -1.0, 1.874e-08, 0.0, -1.0, 0.0, 0.0, -1.0, 0.0, 0.0, -1.0, 1.874e-08, 0.0, -1.0, 0.0, 0.0, -1.0, 0.0, 0.0, -1.0, 1.874e-08, 0.0, -1.0, 0.0, 0.0, -1.0, 0.0, 0.0, -1.0, 1.874e-08, 0.0, -1.0, 0.0, 0.0, -1.0, 0.0, 0.0, -1.0, 1.874e-08, 0.0, -1.0, 0.0, 0.0, -1.0, -2.324e-07, 0.0, -1.0, 1.874e-08, 0.0, -1.0, 0.0, 0.0, -1.0, 2.335e-07, 0.0, -1.0, 1.874e-08, 0.0, -1.0, -2.324e-07, 0.0, -1.0, 6.36e-07, 0.0, -1.0, 1.874e-08, 0.0, -1.0, 2.335e-07, 0.0, -1.0, 0.0, 0.0, -1.0, 1.874e-08, 0.0, -1.0, 6.36e-07, 0.0, -1.0, 1.285e-06, 0.0, -1.0, 1.874e-08, 0.0, -1.0, 0.0, 0.0, -1.0, 1.051e-06, 0.0, -1.0, 1.874e-08, 0.0, -1.0, 1.285e-06, 0.0, -1.0, 0.0, 0.0, -1.0, 1.874e-08, 0.0, -1.0, 1.051e-06, 0.0, -1.0, 0.0, 0.0, -1.0, 1.874e-08, 0.0, -1.0, 0.0, 0.0, -1.0, 0.0, 0.0, -1.0, 1.874e-08, 0.0, -1.0, 0.0, 0.0, 0.7064, -0.1556, -0.6905, 0.7063, -0.1615, -0.6893, 0.7063, 6.516e-07, -0.7079, 0.7063, 1.07e-06, -0.7079, 0.7068, -0.2675, -0.6549, 0.7065, -0.2795, -0.6502, 0.7063, -0.1615, -0.6893, 0.7064, -0.1556, -0.6905, 0.7071, -0.3535, -0.6124, 0.7071, -0.3535, -0.6124, 0.7065, -0.2795, -0.6502, 0.7068, -0.2675, -0.6549, 0.0, 0.0, -1.0, 0.0, 0.0, -1.0, 0.0, 0.0, -1.0, 0.0, 0.0, -1.0, 0.0, 0.0, -1.0, 0.0, 0.0, -1.0, 0.0, 0.0, -1.0, 0.0, 0.0, -1.0, 0.0, 0.0, -1.0, 0.0, 0.0, -1.0, 0.0, 0.0, -1.0, 0.0, 0.0, -1.0, 0.0, 0.0, -1.0, 0.0, 0.0, -1.0, 0.0, 0.0, -1.0, 0.0, 0.0, -1.0, 0.0, 0.0, -1.0, 0.0, 0.0, -1.0, 0.0, 0.0, -1.0, 0.0, 0.0, -1.0, 0.0, 0.0, -1.0, 0.0, 0.0, -1.0, 0.0, 0.0, -1.0, 0.7063, 1.07e-06, -0.7079, 0.7063, 6.516e-07, -0.7079, 0.7063, 0.1615, -0.6892, 0.7064, 0.1556, -0.6905, 0.7064, 0.1556, -0.6905, 0.7063, 0.1615, -0.6892, 0.7065, 0.2795, -0.6502, 0.7068, 0.2675, -0.6549, 0.7068, 0.2675, -0.6549, 0.7065, 0.2795, -0.6502, 0.7071, 0.3535, -0.6124, 0.7071, 0.3535, -0.6124, 0.0, 0.0, -1.0, 0.0, 0.0, -1.0, 0.0, 0.0, -1.0, 0.0, 0.0, -1.0, 0.0, 0.0, -1.0, 0.0, 0.0, -1.0, 0.0, 0.0, -1.0, 0.0, 0.0, -1.0, 0.0, 0.0, -1.0, 0.0, 0.0, -1.0, 0.0, 0.0, -1.0, 0.0, 0.0, -1.0, 0.0, 0.0, -1.0, 0.0, 0.0, -1.0, 0.0, 0.0, -1.0, 0.0, 0.0, -1.0, 0.0, 0.0, -1.0, 0.0, 0.0, -1.0, 0.0, 0.0, -1.0, 0.0, 0.0, -1.0, 0.0, 0.0, -1.0, 0.0, 0.0, -1.0, 0.0, 0.0, -1.0, 0.7068, 0.5199, -0.4797, 0.7067, 0.5159, -0.4843, 0.7074, 0.6121, -0.3535, 0.7077, 0.6119, -0.3532, 0.7069, 0.4333, -0.5591, 0.7066, 0.4233, -0.5671, 0.7067, 0.5159, -0.4843, 0.7068, 0.5199, -0.4797, 0.7071, 0.3535, -0.6124, 0.7071, 0.3535, -0.6124, 0.7066, 0.4233, -0.5671, 0.7069, 0.4333, -0.5591, 0.0, 0.8661, -0.4999, 0.0, 0.8661, -0.4999, 0.0, 0.866, -0.5, 0.0, 0.866, -0.5, 0.0, 0.8661, -0.4999, 0.0, 0.8661, -0.5, 0.0, 0.8661, -0.4999, 0.0, 0.8661, -0.4999, 0.0, 0.866, -0.5, 0.0, 0.8661, -0.5, 0.0, 0.8661, -0.4999, 0.0, 0.8661, -0.4999, 0.0, 0.8661, -0.4999, 0.0, 0.866, -0.5, 0.0, 0.866, -0.5, 0.0, 0.8661, -0.5, 0.0, 0.866, -0.5, 0.0, 0.8661, -0.4999, 0.0, 0.8661, -0.4999, 0.0, 0.866, -0.5, 0.0, 0.866, -0.5001, 0.0, 0.866, -0.5, 0.0, 0.8661, -0.5, 0.7077, 0.6119, -0.3532, 0.7074, 0.6121, -0.3535, 0.7066, 0.6774, -0.2048, 0.7067, 0.6754, -0.2105, 0.7067, 0.6754, -0.2105, 0.7066, 0.6774, -0.2048, 0.7065, 0.7028, -0.08321, 0.7068, 0.7009, -0.09592, 0.7068, 0.7009, -0.09592, 0.7065, 0.7028, -0.08321, 0.707, 0.7072, 3.014e-05, 0.707, 0.7072, 3.015e-05, 0.0, 0.866, -0.5, 0.0, 0.866, -0.5, 0.0, 0.866, -0.5001, 0.0, 0.866, -0.5001, 0.0, 0.866, -0.5001, 0.0, 0.866, -0.5001, 0.0, 0.866, -0.5, 0.0, 0.866, -0.5, 0.0, 0.866, -0.5, 0.0, 0.866, -0.5, 0.0, 0.866, -0.5, 0.0, 0.866, -0.5, 0.0, 0.866, -0.5, 0.0, 0.866, -0.5, 0.0, 0.866, -0.5001, 0.0, 0.866, -0.5001, 0.0, 0.866, -0.5, 0.0, 0.866, -0.5, 0.0, 0.866, -0.5, 0.0, 0.866, -0.5, 0.0, 0.866, -0.5, 0.0, 0.866, -0.5001, 0.0, 0.866, -0.5, 0.7067, 0.6755, 0.2106, 0.7065, 0.6775, 0.2048, 0.7076, 0.6119, 0.3534, 0.7076, 0.612, 0.3532, 0.7068, 0.7009, 0.09592, 0.7065, 0.7028, 0.08321, 0.7065, 0.6775, 0.2048, 0.7067, 0.6755, 0.2106, 0.707, 0.7072, 3.015e-05, 0.707, 0.7072, 3.014e-05, 0.7065, 0.7028, 0.08321, 0.7068, 0.7009, 0.09592, 0.0, 0.866, 0.5001, 0.0, 0.866, 0.5001, 0.0, 0.8661, 0.4999, 0.0, 0.866, 0.5, 0.0, 0.866, 0.5001, 0.0, 0.866, 0.5001, 0.0, 0.866, 0.5001, 0.0, 0.866, 0.5001, 0.0, 0.866, 0.5, 0.0, 0.866, 0.5001, 0.0, 0.866, 0.5001, 0.0, 0.866, 0.5001, 0.0, 0.866, 0.5, 0.0, 0.8661, 0.4999, 0.0, 0.8661, 0.4999, 0.0, 0.866, 0.5001, 0.0, 0.866, 0.5001, 0.0, 0.866, 0.5, 0.0, 0.866, 0.5001, 0.0, 0.866, 0.5, 0.0, 0.866, 0.5001, 0.0, 0.866, 0.5001, 0.0, 0.866, 0.5001, 0.7076, 0.612, 0.3532, 0.7076, 0.6119, 0.3534, 0.7067, 0.5159, 0.4842, 0.7069, 0.5199, 0.4797, 0.7069, 0.5199, 0.4797, 0.7067, 0.5159, 0.4842, 0.7065, 0.4233, 0.5671, 0.7069, 0.4333, 0.5591, 0.7069, 0.4333, 0.5591, 0.7065, 0.4233, 0.5671, 0.7071, 0.3535, 0.6124, 0.7071, 0.3535, 0.6124, 0.0, 0.866, 0.5, 0.0, 0.8661, 0.4999, 0.0, 0.8661, 0.4999, 0.0, 0.8661, 0.4999, 0.0, 0.8661, 0.4999, 0.0, 0.8661, 0.4999, 0.0, 0.8661, 0.5, 0.0, 0.8661, 0.4999, 0.0, 0.8661, 0.4999, 0.0, 0.8661, 0.5, 0.0, 0.866, 0.5, 0.0, 0.8661, 0.4999, 0.0, 0.8661, 0.4999, 0.0, 0.8661, 0.4999, 0.0, 0.8661, 0.4999, 0.0, 0.8661, 0.4999, 0.0, 0.8661, 0.4999, 0.0, 0.866, 0.5, 0.0, 0.8661, 0.5, 0.0, 0.8661, 0.5, 0.0, 0.866, 0.5, 0.0, 0.866, 0.5001, 0.0, 0.866, 0.5, 0.7064, 0.1555, 0.6905, 0.7063, 0.1615, 0.6893, 0.7063, 2.067e-06, 0.708, 0.7063, 2.488e-06, 0.708, 0.7068, 0.2675, 0.6549, 0.7065, 0.2794, 0.6502, 0.7063, 0.1615, 0.6893, 0.7064, 0.1555, 0.6905, 0.7071, 0.3535, 0.6124, 0.7071, 0.3535, 0.6124, 0.7065, 0.2794, 0.6502, 0.7068, 0.2675, 0.6549, 0.0, 0.0, 1.0, 0.0, 0.0, 1.0, 0.0, 0.0, 1.0, 0.0, 0.0, 1.0, 0.0, 0.0, 1.0, 0.0, 0.0, 1.0, 0.0, 0.0, 1.0, 0.0, 0.0, 1.0, 0.0, 0.0, 1.0, 0.0, 0.0, 1.0, 0.0, 0.0, 1.0, 0.0, 0.0, 1.0, 0.0, 0.0, 1.0, 0.0, 0.0, 1.0, 0.0, 0.0, 1.0, 0.0, 0.0, 1.0, 0.0, 0.0, 1.0, 0.0, 0.0, 1.0, 0.0, 0.0, 1.0, 0.0, 0.0, 1.0, 0.0, 0.0, 1.0, 0.0, 0.0, 1.0, 0.0, 0.0, 1.0, 0.7063, 2.488e-06, 0.708, 0.7063, 2.067e-06, 0.708, 0.7062, -0.1615, 0.6893, 0.7064, -0.1556, 0.6905, 0.7064, -0.1556, 0.6905, 0.7062, -0.1615, 0.6893, 0.7065, -0.2795, 0.6502, 0.7068, -0.2675, 0.6549, 0.7068, -0.2675, 0.6549, 0.7065, -0.2795, 0.6502, 0.7071, -0.3535, 0.6124, 0.7071, -0.3535, 0.6124, 0.0, 0.0, 1.0, 0.0, 0.0, 1.0, 0.0, 0.0, 1.0, 0.0, 0.0, 1.0, 0.0, 0.0, 1.0, 0.0, 0.0, 1.0, 0.0, 0.0, 1.0, 0.0, 0.0, 1.0, 0.0, 0.0, 1.0, 0.0, 0.0, 1.0, 0.0, 0.0, 1.0, 0.0, 0.0, 1.0, 0.0, 0.0, 1.0, 0.0, 0.0, 1.0, 0.0, 0.0, 1.0, 0.0, 0.0, 1.0, 0.0, 0.0, 1.0, 0.0, 0.0, 1.0, 0.0, 0.0, 1.0, 0.0, 0.0, 1.0, 0.0, 0.0, 1.0, 0.0, 0.0, 1.0, 0.0, 0.0, 1.0, 0.7067, -0.52, 0.4797, 0.7065, -0.516, 0.4843, 0.7071, -0.6123, 0.3536, 0.7071, -0.6124, 0.3535, 0.7068, -0.4333, 0.5591, 0.7065, -0.4233, 0.5671, 0.7065, -0.516, 0.4843, 0.7067, -0.52, 0.4797, 0.7071, -0.3535, 0.6124, 0.7071, -0.3535, 0.6124, 0.7065, -0.4233, 0.5671, 0.7068, -0.4333, 0.5591, 0.0, -0.866, 0.5001, 0.0, -0.866, 0.5001, 0.0, -0.866, 0.5, 0.0, -0.866, 0.5, 0.0, -0.866, 0.5, 0.0, -0.866, 0.5, 0.0, -0.866, 0.5001, 0.0, -0.866, 0.5001, 0.0, -0.8659, 0.5001, 0.0, -0.866, 0.5, 0.0, -0.866, 0.5, 0.0, -0.866, 0.5001, 0.0, -0.866, 0.5001, 0.0, -0.866, 0.5, 0.0, -0.866, 0.5, 0.0, -0.866, 0.5, 0.0, -0.866, 0.5, 0.0, -0.866, 0.5001, 0.0, -0.866, 0.5001, 0.0, -0.8659, 0.5001, 0.0, -0.8659, 0.5001, 0.0, -0.866, 0.5, 0.0, -0.866, 0.5, 0.7071, -0.6124, 0.3535, 0.7071, -0.6123, 0.3536, 0.7065, -0.6775, 0.2046, 0.7067, -0.6755, 0.2105, 0.7067, -0.6755, 0.2105, 0.7065, -0.6775, 0.2046, 0.7065, -0.7028, 0.08317, 0.7068, -0.7009, 0.09587, 0.7068, -0.7009, 0.09587, 0.7065, -0.7028, 0.08317, 0.707, -0.7072, -3.014e-05, 0.707, -0.7072, -3.015e-05, 0.0, -0.866, 0.5, 0.0, -0.866, 0.5, 0.0, -0.8661, 0.4998, 0.0, -0.8661, 0.4998, 0.0, -0.8661, 0.4998, 0.0, -0.8661, 0.4998, 0.0, -0.866, 0.5, 0.0, -0.866, 0.5, 0.0, -0.866, 0.5, 0.0, -0.866, 0.5, 0.0, -0.866, 0.5001, 0.0, -0.866, 0.5, 0.0, -0.866, 0.5, 0.0, -0.8661, 0.4998, 0.0, -0.8661, 0.4998, 0.0, -0.8661, 0.4998, 0.0, -0.8661, 0.4998, 0.0, -0.866, 0.5, 0.0, -0.866, 0.5, 0.0, -0.866, 0.5, 0.0, -0.866, 0.5, 0.0, -0.866, 0.5001, 0.0, -0.866, 0.5001, 0.7068, -0.6755, -0.2103, 0.7066, -0.6774, -0.2046, 0.7074, -0.6121, -0.3535, 0.7073, -0.6123, -0.3534, 0.7068, -0.7009, -0.09584, 0.7065, -0.7028, -0.08316, 0.7066, -0.6774, -0.2046, 0.7068, -0.6755, -0.2103, 0.707, -0.7072, -3.015e-05, 0.707, -0.7072, -3.014e-05, 0.7065, -0.7028, -0.08316, 0.7068, -0.7009, -0.09584, 0.0, -0.8661, -0.4998, 0.0, -0.8661, -0.4998, 0.0, -0.866, -0.5001, 0.0, -0.866, -0.5001, 0.0, -0.8661, -0.4999, 0.0, -0.8661, -0.4999, 0.0, -0.8661, -0.4998, 0.0, -0.8661, -0.4998, 0.0, -0.866, -0.5001, 0.0, -0.8661, -0.4999, 0.0, -0.8661, -0.4999, 0.0, -0.8661, -0.4998, 0.0, -0.866, -0.5001, 0.0, -0.866, -0.5001, 0.0, -0.866, -0.5001, 0.0, -0.8661, -0.4999, 0.0, -0.8661, -0.4999, 0.0, -0.866, -0.5001, 0.0, -0.8661, -0.4998, 0.0, -0.866, -0.5001, 0.0, -0.866, -0.5001, 0.0, -0.8661, -0.4999, 0.0, -0.8661, -0.4999, 0.7073, -0.6123, -0.3534, 0.7074, -0.6121, -0.3535, 0.7065, -0.516, -0.4844, 0.7067, -0.52, -0.4798, 0.7067, -0.52, -0.4798, 0.7065, -0.516, -0.4844, 0.7065, -0.4233, -0.5671, 0.7068, -0.4333, -0.5591, 0.7068, -0.4333, -0.5591, 0.7065, -0.4233, -0.5671, 0.7071, -0.3535, -0.6124, 0.7071, -0.3535, -0.6124, 0.0, -0.866, -0.5001, 0.0, -0.866, -0.5001, 0.0, -0.866, -0.5001, 0.0, -0.8659, -0.5002, 0.0, -0.8659, -0.5002, 0.0, -0.866, -0.5001, 0.0, -0.866, -0.5, 0.0, -0.866, -0.5, 0.0, -0.866, -0.5, 0.0, -0.866, -0.5, 0.0, -0.8659, -0.5001, 0.0, -0.866, -0.5001, 0.0, -0.866, -0.5001, 0.0, -0.866, -0.5001, 0.0, -0.866, -0.5001, 0.0, -0.866, -0.5001, 0.0, -0.866, -0.5001, 0.0, -0.866, -0.5, 0.0, -0.866, -0.5, 0.0, -0.866, -0.5, 0.0, -0.866, -0.5, 0.0, -0.8659, -0.5001, 0.0, -0.8659, -0.5001, 1.0, 2.616e-06, 0.0, 1.0, -7.041e-08, 0.0, 1.0, -6.131e-07, 0.0, 1.0, 0.0, 0.0, 1.0, -1.471e-06, 0.0, 1.0, -7.041e-08, 0.0, 1.0, -7.041e-08, 0.0, 1.0, -1.471e-06, 0.0, 1.0, 6.941e-10, 0.0, 1.0, -7.041e-08, 0.0, 1.0, 6.941e-10, 0.0, 1.0, 4.907e-07, 0.0, 1.0, -7.041e-08, 0.0, 1.0, 4.907e-07, 0.0, 1.0, -4.246e-11, 0.0, 1.0, -7.041e-08, 0.0, 1.0, -4.246e-11, 0.0, 1.0, 2.12e-10, 0.0, 1.0, -7.041e-08, 0.0, 1.0, 2.12e-10, 0.0, 1.0, -6.54e-07, 0.0, 1.0, -7.041e-08, 0.0, 1.0, -6.54e-07, 0.0, 1.0, 3.27e-07, 0.0, 1.0, -7.041e-08, 0.0, 1.0, 3.27e-07, 0.0, 1.0, 0.0, 0.0, 1.0, -7.041e-08, 0.0, 1.0, 0.0, 0.0, 1.0, 0.0, 0.0, 1.0, -7.041e-08, 0.0, 1.0, 0.0, 0.0, 1.0, 0.0, 0.0, 1.0, -7.041e-08, 0.0, 1.0, 0.0, 0.0, 1.0, 3.27e-07, 0.0, 1.0, -7.041e-08, 0.0, 1.0, 3.27e-07, 0.0, 1.0, -6.54e-07, 0.0, 1.0, -7.041e-08, 0.0, 1.0, -6.54e-07, 0.0, 1.0, 2.12e-10, 0.0, 1.0, -7.041e-08, 0.0, 1.0, 2.12e-10, 0.0, 1.0, -4.246e-11, 0.0, 1.0, -7.041e-08, 0.0, 1.0, -4.246e-11, 0.0, 1.0, 4.907e-07, 0.0, 1.0, -7.041e-08, 0.0, 1.0, 4.907e-07, 0.0, 1.0, 6.941e-10, 0.0, 1.0, -7.041e-08, 0.0, 1.0, 6.941e-10, 0.0, 1.0, -2.084e-06, 0.0, 1.0, -7.041e-08, 0.0, 1.0, -2.084e-06, 0.0, 1.0, -6.131e-07, 0.0, 1.0, -1.14e-10, 0.0, 1.0, -7.041e-08, 0.0, 1.0, 2.616e-06, 0.0, 1.0, -2.616e-06, 0.0, 1.0, -7.041e-08, 0.0, 1.0, -1.14e-10, 0.0, 1.0, 0.0, 0.0, 1.0, -7.041e-08, 0.0, 1.0, -2.616e-06, 0.0, 1.0, 1.308e-06, 0.0, 1.0, -7.041e-08, 0.0, 1.0, 0.0, 0.0, 1.0, 1.308e-06, 0.0, 1.0, -7.041e-08, 0.0, 1.0, 1.308e-06, 0.0, 1.0, 0.0, 0.0, 1.0, -7.041e-08, 0.0, 1.0, 1.308e-06, 0.0, 1.0, 0.0, 0.0, 1.0, -7.041e-08, 0.0, 1.0, 0.0, 0.0, 1.0, 0.0, 0.0, 1.0, -7.041e-08, 0.0, 1.0, 0.0, 0.0, 1.0, 0.0, 0.0, 1.0, -7.041e-08, 0.0, 1.0, 0.0, 0.0, 1.0, -6.54e-07, 0.0, 1.0, -7.041e-08, 0.0, 1.0, 0.0, 0.0, 1.0, 6.539e-07, 0.0, 1.0, -7.041e-08, 0.0, 1.0, -6.54e-07, 0.0, 1.0, 6.872e-10, 0.0, 1.0, -7.041e-08, 0.0, 1.0, 6.539e-07, 0.0, 1.0, -1.308e-06, 0.0, 1.0, -7.041e-08, 0.0, 1.0, 6.872e-10, 0.0, 1.0, -2.616e-06, 0.0, 1.0, -7.041e-08, 0.0, 1.0, -1.308e-06, 0.0, 1.0, -1.143e-10, 0.0, 1.0, -7.041e-08, 0.0, 1.0, -2.616e-06, 0.0, 1.0, 2.616e-06, 0.0, 1.0, -7.041e-08, 0.0, 1.0, -1.143e-10, 0.0, 1.0, 0.0, 0.0, 1.0, -7.041e-08, 0.0, 1.0, 2.616e-06, 0.0, -1.0, 0.0, 0.0, -1.0, 1.874e-08, 0.0, -1.0, 0.0, 0.0, -1.0, 0.0, 0.0, -1.0, 0.0, 0.0, -1.0, 1.874e-08, 0.0, -1.0, 1.874e-08, 0.0, -1.0, 0.0, 0.0, -1.0, 0.0, 0.0, -1.0, 1.874e-08, 0.0, -1.0, 0.0, 0.0, -1.0, -5.255e-07, 0.0, -1.0, 1.874e-08, 0.0, -1.0, -5.255e-07, 0.0, -1.0, -8.747e-07, 0.0, -1.0, 1.874e-08, 0.0, -1.0, -8.747e-07, 0.0, -1.0, -4.942e-08, 0.0, -1.0, 1.874e-08, 0.0, -1.0, -4.942e-08, 0.0, -1.0, -1.593e-10, 0.0, -1.0, 1.874e-08, 0.0, -1.0, -1.593e-10, 0.0, -1.0, 4.923e-08, 0.0, -1.0, 1.874e-08, 0.0, -1.0, 4.923e-08, 0.0, -1.0, 2.324e-07, 0.0, -1.0, 1.874e-08, 0.0, -1.0, 2.324e-07, 0.0, -1.0, 0.0, 0.0, -1.0, 1.874e-08, 0.0, -1.0, 0.0, 0.0, -1.0, 2.324e-07, 0.0, -1.0, 1.874e-08, 0.0, -1.0, 2.324e-07, 0.0, -1.0, 4.938e-08, 0.0, -1.0, 1.874e-08, 0.0, -1.0, 4.938e-08, 0.0, -1.0, -6.555e-11, 0.0, -1.0, 1.874e-08, 0.0, -1.0, -6.555e-11, 0.0, -1.0, -4.942e-08, 0.0, -1.0, 1.874e-08, 0.0, -1.0, -4.942e-08, 0.0, -1.0, -8.747e-07, 0.0, -1.0, 1.874e-08, 0.0, -1.0, -8.747e-07, 0.0, -1.0, -5.255e-07, 0.0, -1.0, 1.874e-08, 0.0, -1.0, -5.255e-07, 0.0, -1.0, 0.0, 0.0, -1.0, 1.874e-08, 0.0, -1.0, 0.0, 0.0, -1.0, 0.0, 0.0, -1.0, 1.874e-08, 0.0, -1.0, 0.0, 0.0, -1.0, 0.0, 0.0, -1.0, 0.0, 0.0, -1.0, 1.874e-08, 0.0, -1.0, 0.0, 0.0, -1.0, 0.0, 0.0, -1.0, 1.874e-08, 0.0, -1.0, 0.0, 0.0, -1.0, 0.0, 0.0, -1.0, 1.874e-08, 0.0, -1.0, 0.0, 0.0, -1.0, 0.0, 0.0, -1.0, 1.874e-08, 0.0, -1.0, 0.0, 0.0, -1.0, 0.0, 0.0, -1.0, 1.874e-08, 0.0, -1.0, 0.0, 0.0, -1.0, 0.0, 0.0, -1.0, 1.874e-08, 0.0, -1.0, 0.0, 0.0, -1.0, 0.0, 0.0, -1.0, 1.874e-08, 0.0, -1.0, 0.0, 0.0, -1.0, 0.0, 0.0, -1.0, 1.874e-08, 0.0, -1.0, 0.0, 0.0, -1.0, -2.324e-07, 0.0, -1.0, 1.874e-08, 0.0, -1.0, 0.0, 0.0, -1.0, 2.334e-07, 0.0, -1.0, 1.874e-08, 0.0, -1.0, -2.324e-07, 0.0, -1.0, 6.36e-07, 0.0, -1.0, 1.874e-08, 0.0, -1.0, 2.334e-07, 0.0, -1.0, 0.0, 0.0, -1.0, 1.874e-08, 0.0, -1.0, 6.36e-07, 0.0, -1.0, 1.285e-06, 0.0, -1.0, 1.874e-08, 0.0, -1.0, 0.0, 0.0, -1.0, 1.051e-06, 0.0, -1.0, 1.874e-08, 0.0, -1.0, 1.285e-06, 0.0, -1.0, 0.0, 0.0, -1.0, 1.874e-08, 0.0, -1.0, 1.051e-06, 0.0, -1.0, 0.0, 0.0, -1.0, 1.874e-08, 0.0, -1.0, 0.0, 0.0, -1.0, 0.0, 0.0, -1.0, 1.874e-08, 0.0, -1.0, 0.0, 0.0])] * 3)])

# ---- objects
ob_stopsign_geo = bpy.data.objects.new('StopSign_Geo', me_stopsign_geo_011)

# ---- transforms, parenting, visibility, modifiers, constraints
ob_stopsign_geo.location = (-2.0, -2.0, 0.0)
ob_stopsign_geo.rotation_euler = (0.0, -0.78, 0.0)

# ---- collection membership
col_collection.objects.link(ob_stopsign_geo)

# ---- scene / render settings (as saved in the file)
scene.frame_start = 1; scene.frame_end = 250; scene.frame_set(1)
scene.render.engine = 'BLENDER_EEVEE_NEXT'
scene.cycles.sampling_pattern = 'TABULATED_SOBOL'
bpy.context.view_layer.update()

# ---- added for rendering (the .blend has no active camera and no usable light): camera, sun
cam_auto = bpy.data.cameras.new('AutoCamera')
cam_auto.lens = 50.0
cam_auto.sensor_width = 36.0
cam_auto.clip_end = 1000.0
ob_auto_camera = bpy.data.objects.new('AutoCamera', cam_auto)
scene.collection.objects.link(ob_auto_camera)
ob_auto_camera.location = (4.50905, -6.41532, 5.21443)
ob_auto_camera.rotation_euler = (1.09748, -7.21219e-08, 0.694738)
scene.camera = ob_auto_camera
light_auto_sun = bpy.data.lights.new('AutoSun', 'SUN')
light_auto_sun.energy = 3.0
light_auto_sun.angle = 0.0523599
ob_auto_sun = bpy.data.objects.new('AutoSun', light_auto_sun)
scene.collection.objects.link(ob_auto_sun)
ob_auto_sun.rotation_euler = (0.872665, 0.174533, 0.523599)
bpy.context.view_layer.update()
